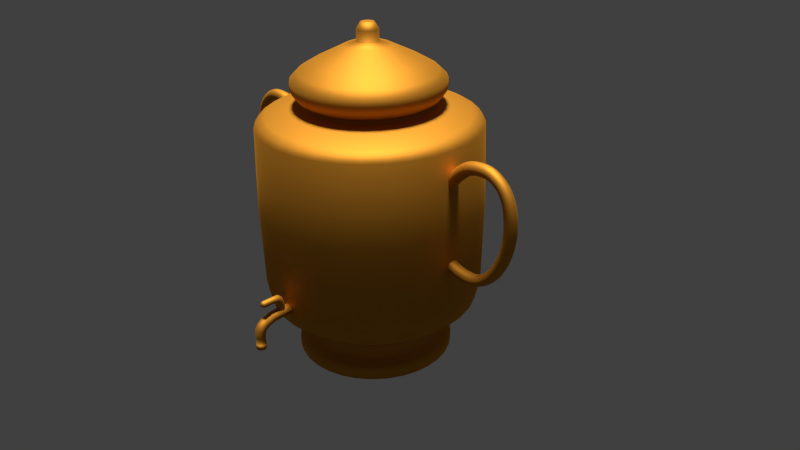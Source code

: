# Source: blend.blend  (saved by Blender 2.76.0; exported with 4.5.12 LTS)
import bpy
from mathutils import Matrix  # noqa: F401  (used for matrix-valued properties, if any)

bpy.ops.wm.read_factory_settings(use_empty=True)
scene = bpy.context.scene
scene.name = 'Scene'

# ---- collections
col_collection_1 = bpy.data.collections.new('Collection 1'); scene.collection.children.link(col_collection_1)
col_collection_10 = bpy.data.collections.new('Collection 10'); scene.collection.children.link(col_collection_10)

# ---- materials (node trees are filled in below, after node groups)
mat_material_001 = bpy.data.materials.new('Material.001')
mat_material_001.alpha_threshold = 0.0
mat_material_001.roughness = 0.5

# ---- material node trees
mat_material_001.use_nodes = True; mat_material_001.node_tree.nodes.clear()
_N = mat_material_001.node_tree.nodes; _L = mat_material_001.node_tree.links
n0 = _N.new('ShaderNodeOutputMaterial'); n0.name = 'Material Output'; n0.location = (508, 300)
n1 = _N.new('ShaderNodeBsdfDiffuse'); n1.name = 'Diffuse BSDF'; n1.location = (-19, 330)
n1.inputs[0].default_value = (0.8, 0.5454, 0.0, 1.0)
n2 = _N.new('ShaderNodeBsdfAnisotropic'); n2.name = 'Glossy BSDF'; n2.location = (267, 284)
n2.distribution = 'GGX'
n2.inputs[0].default_value = (0.8, 0.3249, 0.03277, 1.0)
n3 = _N.new('ShaderNodeMath'); n3.name = 'Math'; n3.location = (0, 0)
n3.operation = 'POWER'
_L.new(n2.outputs[0], n0.inputs[0])
_L.new(n1.outputs[0], n3.inputs[0])
_L.new(n3.outputs[0], n2.inputs[1])
n0.is_active_output = True

# ---- world
world_world = bpy.data.worlds.new('World'); scene.world = world_world
world_world.color = (0.05088, 0.05088, 0.05088)
world_world.use_sun_shadow = False
world_world.sun_shadow_jitter_overblur = 0.0
world_world.cycles.sampling_method = 'MANUAL'
world_world.cycles.sample_map_resolution = 256

# ---- cameras
cam_camera = bpy.data.cameras.new('Camera')
cam_camera.clip_end = 100.0
cam_camera.lens = 35.0
cam_camera.sensor_width = 32.0
cam_camera.sensor_height = 18.0
cam_camera.ortho_scale = 7.314
cam_camera.dof.focus_distance = 0.0

# ---- lights
light_sun = bpy.data.lights.new('Sun', 'SUN')
light_sun.transmission_factor = 0.0
light_sun.angle = 0.1993
light_sun.energy = 5.7
light_sun.shadow_buffer_clip_start = 0.5
light_sun.shadow_soft_size = 0.1
light_sun.shadow_cascade_max_distance = 1000.0
light_sun.cycles.use_multiple_importance_sampling = False

# ---- meshes
me_cylinder_002 = bpy.data.meshes.new('Cylinder.002')
me_cylinder_002.from_pydata([(5.618e-08, -1.488, -0.06639), (5.618e-08, -1.356, -0.06639), (0.01295, -1.488, -0.06512), (0.01295, -1.356, -0.06512), (0.02541, -1.488, -0.06134), (0.02541, -1.356, -0.06134), (0.03689, -1.488, -0.0552), (0.03689, -1.356, -0.0552), (0.04695, -1.488, -0.04695), (0.04695, -1.356, -0.04695), (0.0552, -1.488, -0.03689), (0.0552, -1.356, -0.03689), (0.06134, -1.488, -0.02541), (0.06134, -1.356, -0.02541), (0.06512, -1.488, -0.01295), (0.06512, -1.356, -0.01295), (0.06639, -1.488, 1.129e-08), (0.06639, -1.356, 1.981e-08), (0.06512, -1.488, 0.01295), (0.06512, -1.356, 0.01295), (0.06134, -1.488, 0.02541), (0.06134, -1.356, 0.02541), (0.0552, -1.488, 0.03689), (0.0552, -1.356, 0.03689), (0.04695, -1.488, 0.04695), (0.04695, -1.356, 0.04695), (0.03689, -1.488, 0.0552), (0.03689, -1.356, 0.0552), (0.02541, -1.488, 0.06134), (0.02541, -1.356, 0.06134), (0.01295, -1.488, 0.06512), (0.01295, -1.356, 0.06512), (3.454e-08, -1.488, 0.06639), (3.454e-08, -1.356, 0.06639), (-0.01295, -1.488, 0.06512), (-0.01295, -1.356, 0.06512), (-0.02541, -1.488, 0.06134), (-0.02541, -1.356, 0.06134), (-0.03689, -1.488, 0.0552), (-0.03689, -1.356, 0.0552), (-0.04695, -1.488, 0.04695), (-0.04695, -1.356, 0.04695), (-0.0552, -1.488, 0.03689), (-0.0552, -1.356, 0.03689), (-0.06134, -1.488, 0.02541), (-0.06134, -1.356, 0.02541), (-0.06512, -1.488, 0.01295), (-0.06512, -1.356, 0.01295), (-0.06639, -1.488, -4.836e-08), (-0.06639, -1.356, -3.558e-08), (-0.06512, -1.488, -0.01295), (-0.06512, -1.356, -0.01295), (-0.06134, -1.488, -0.02541), (-0.06134, -1.356, -0.02541), (-0.0552, -1.488, -0.03689), (-0.0552, -1.356, -0.03689), (-0.04695, -1.488, -0.04695), (-0.04695, -1.356, -0.04695), (-0.03689, -1.488, -0.0552), (-0.03689, -1.356, -0.0552), (-0.02541, -1.488, -0.06134), (-0.02541, -1.356, -0.06134), (-0.01295, -1.488, -0.06512), (-0.01295, -1.356, -0.06512), (5.618e-08, -1.607, -0.0736), (0.01295, -1.607, -0.07236), (0.02541, -1.608, -0.06867), (0.03689, -1.61, -0.0627), (0.04695, -1.611, -0.05465), (0.0552, -1.614, -0.04485), (0.06134, -1.616, -0.03367), (0.06512, -1.619, -0.02154), (0.06639, -1.622, -0.008919), (0.06512, -1.625, 0.0037), (0.06134, -1.628, 0.01583), (0.0552, -1.63, 0.02702), (0.04695, -1.633, 0.03682), (0.03689, -1.635, 0.04486), (0.02541, -1.636, 0.05084), (0.01295, -1.637, 0.05452), (3.454e-08, -1.637, 0.05576), (-0.01295, -1.637, 0.05452), (-0.02541, -1.636, 0.05084), (-0.03689, -1.635, 0.04486), (-0.04695, -1.633, 0.03682), (-0.0552, -1.63, 0.02702), (-0.06134, -1.628, 0.01583), (-0.06512, -1.625, 0.0037), (-0.06639, -1.622, -0.008919), (-0.06512, -1.619, -0.02154), (-0.06134, -1.616, -0.03367), (-0.0552, -1.614, -0.04485), (-0.04695, -1.611, -0.05465), (-0.03689, -1.61, -0.0627), (-0.02541, -1.608, -0.06867), (-0.01295, -1.607, -0.07236), (7.104e-08, -1.696, -0.1047), (0.01295, -1.697, -0.1035), (0.02541, -1.698, -0.1001), (0.03689, -1.701, -0.09453), (0.04695, -1.704, -0.08702), (0.0552, -1.708, -0.07787), (0.06134, -1.713, -0.06742), (0.06512, -1.718, -0.05609), (0.06639, -1.724, -0.04431), (0.06512, -1.729, -0.03253), (0.06134, -1.734, -0.0212), (0.0552, -1.739, -0.01075), (0.04695, -1.743, -0.001601), (0.03689, -1.747, 0.00591), (0.02541, -1.749, 0.01149), (0.01295, -1.751, 0.01493), (4.941e-08, -1.751, 0.01609), (-0.01295, -1.751, 0.01493), (-0.02541, -1.749, 0.01149), (-0.03689, -1.747, 0.00591), (-0.04695, -1.743, -0.001601), (-0.0552, -1.739, -0.01075), (-0.06134, -1.734, -0.0212), (-0.06512, -1.729, -0.03253), (-0.06639, -1.724, -0.04431), (-0.06512, -1.718, -0.05609), (-0.06134, -1.713, -0.06742), (-0.0552, -1.708, -0.07787), (-0.04695, -1.704, -0.08702), (-0.03689, -1.701, -0.09453), (-0.02541, -1.698, -0.1001), (-0.01295, -1.697, -0.1035), (8.453e-08, -1.74, -0.1629), (0.01295, -1.742, -0.1622), (0.02541, -1.745, -0.1603), (0.03689, -1.75, -0.1572), (0.04695, -1.757, -0.153), (0.0552, -1.766, -0.1479), (0.06134, -1.776, -0.1421), (0.06512, -1.787, -0.1358), (0.06639, -1.798, -0.1292), (0.06512, -1.809, -0.1226), (0.06134, -1.82, -0.1163), (0.0552, -1.829, -0.1105), (0.04695, -1.838, -0.1054), (0.03689, -1.845, -0.1012), (0.02541, -1.851, -0.0981), (0.01295, -1.854, -0.09618), (6.289e-08, -1.855, -0.09553), (-0.01295, -1.854, -0.09618), (-0.02541, -1.851, -0.0981), (-0.03689, -1.845, -0.1012), (-0.04695, -1.838, -0.1054), (-0.0552, -1.829, -0.1105), (-0.06134, -1.82, -0.1163), (-0.06512, -1.809, -0.1226), (-0.06639, -1.798, -0.1292), (-0.06512, -1.787, -0.1358), (-0.06134, -1.776, -0.1421), (-0.0552, -1.766, -0.1479), (-0.04695, -1.757, -0.153), (-0.03689, -1.75, -0.1572), (-0.02541, -1.745, -0.1603), (-0.01295, -1.742, -0.1622), (1.152e-07, -1.747, -0.2266), (0.01126, -1.748, -0.2264), (0.02209, -1.751, -0.2259), (0.03206, -1.757, -0.225), (0.04081, -1.764, -0.2239), (0.04799, -1.772, -0.2225), (0.05332, -1.782, -0.2209), (0.0566, -1.793, -0.2192), (0.05771, -1.804, -0.2174), (0.0566, -1.815, -0.2156), (0.05332, -1.826, -0.2139), (0.04799, -1.836, -0.2123), (0.04081, -1.844, -0.2109), (0.03206, -1.851, -0.2098), (0.02209, -1.857, -0.2089), (0.01126, -1.86, -0.2084), (9.637e-08, -1.861, -0.2082), (-0.01126, -1.86, -0.2084), (-0.02209, -1.857, -0.2089), (-0.03206, -1.851, -0.2098), (-0.04081, -1.844, -0.2109), (-0.04799, -1.836, -0.2123), (-0.05332, -1.826, -0.2139), (-0.0566, -1.815, -0.2156), (-0.05771, -1.804, -0.2174), (-0.0566, -1.793, -0.2192), (-0.05332, -1.782, -0.2209), (-0.04799, -1.772, -0.2225), (-0.04081, -1.764, -0.2239), (-0.03206, -1.757, -0.225), (-0.02209, -1.751, -0.2259), (-0.01126, -1.748, -0.2264), (1.585e-07, -1.748, -0.2925), (0.01126, -1.749, -0.2925), (0.02209, -1.752, -0.2925), (0.03206, -1.757, -0.2924), (0.04081, -1.765, -0.2924), (0.04799, -1.773, -0.2923), (0.05332, -1.783, -0.2923), (0.0566, -1.794, -0.2922), (0.05771, -1.805, -0.2922), (0.0566, -1.817, -0.2921), (0.05332, -1.827, -0.2921), (0.04799, -1.837, -0.292), (0.04081, -1.846, -0.292), (0.03206, -1.853, -0.2919), (0.02209, -1.859, -0.2919), (0.01126, -1.862, -0.2919), (1.397e-07, -1.863, -0.2919), (-0.01126, -1.862, -0.2919), (-0.02209, -1.859, -0.2919), (-0.03206, -1.853, -0.2919), (-0.04081, -1.846, -0.292), (-0.04799, -1.837, -0.292), (-0.05332, -1.827, -0.2921), (-0.0566, -1.817, -0.2921), (-0.05771, -1.805, -0.2922), (-0.0566, -1.794, -0.2922), (-0.05332, -1.783, -0.2923), (-0.04799, -1.773, -0.2923), (-0.04081, -1.765, -0.2924), (-0.03206, -1.757, -0.2924), (-0.02209, -1.752, -0.2925), (-0.01126, -1.749, -0.2925), (1.581e-07, -1.744, -0.2925), (0.01195, -1.745, -0.2925), (0.02343, -1.749, -0.2925), (0.03402, -1.754, -0.2924), (0.0433, -1.762, -0.2924), (0.05091, -1.771, -0.2924), (0.05657, -1.782, -0.2923), (0.06005, -1.793, -0.2922), (0.06123, -1.805, -0.2922), (0.06005, -1.817, -0.2921), (0.05657, -1.829, -0.2921), (0.05091, -1.839, -0.292), (0.0433, -1.849, -0.2919), (0.03402, -1.856, -0.2919), (0.02343, -1.862, -0.2919), (0.01195, -1.865, -0.2919), (1.381e-07, -1.867, -0.2919), (-0.01194, -1.865, -0.2919), (-0.02343, -1.862, -0.2919), (-0.03402, -1.856, -0.2919), (-0.04329, -1.849, -0.2919), (-0.05091, -1.839, -0.292), (-0.05657, -1.829, -0.2921), (-0.06005, -1.817, -0.2921), (-0.06123, -1.805, -0.2922), (-0.06005, -1.793, -0.2922), (-0.05657, -1.782, -0.2923), (-0.05091, -1.771, -0.2924), (-0.04329, -1.762, -0.2924), (-0.03402, -1.754, -0.2924), (-0.02343, -1.749, -0.2925), (-0.01194, -1.745, -0.2925), (1.581e-07, -1.745, -0.3595), (0.01195, -1.746, -0.3595), (0.02343, -1.749, -0.3594), (0.03402, -1.755, -0.3594), (0.0433, -1.762, -0.3594), (0.05091, -1.772, -0.3593), (0.05657, -1.782, -0.3593), (0.06005, -1.794, -0.3592), (0.06123, -1.806, -0.3592), (0.06005, -1.818, -0.3591), (0.05657, -1.829, -0.359), (0.05091, -1.84, -0.359), (0.0433, -1.849, -0.3589), (0.03402, -1.857, -0.3589), (0.02343, -1.862, -0.3589), (0.01195, -1.866, -0.3588), (1.381e-07, -1.867, -0.3588), (-0.01194, -1.866, -0.3588), (-0.02343, -1.862, -0.3589), (-0.03402, -1.857, -0.3589), (-0.04329, -1.849, -0.3589), (-0.05091, -1.84, -0.359), (-0.05657, -1.829, -0.359), (-0.06005, -1.818, -0.3591), (-0.06123, -1.806, -0.3592), (-0.06005, -1.794, -0.3592), (-0.05657, -1.782, -0.3593), (-0.05091, -1.772, -0.3593), (-0.04329, -1.762, -0.3594), (-0.03402, -1.755, -0.3594), (-0.02343, -1.749, -0.3594), (-0.01194, -1.746, -0.3595), (-0.04695, -1.801, -0.04705), (-0.03689, -1.807, -0.0412), (0.06512, -1.763, -0.08948), (0.06134, -1.755, -0.09831), (-0.0552, -1.795, -0.05418), (0.06639, -1.771, -0.08031), (-0.06134, -1.788, -0.06231), (0.06512, -1.78, -0.07113), (-0.06512, -1.78, -0.07113), (0.06134, -1.788, -0.06231), (-0.06639, -1.771, -0.08031), (0.0552, -1.795, -0.05418), (-0.06512, -1.763, -0.08948), (0.04695, -1.801, -0.04705), (-0.06134, -1.755, -0.09831), (0.03689, -1.807, -0.0412), (-0.0552, -1.748, -0.1064), (0.02541, -1.811, -0.03685), (0.01295, -1.73, -0.1264), (7.779e-08, -1.729, -0.1273), (-0.04695, -1.741, -0.1136), (0.01295, -1.813, -0.03417), (0.02541, -1.732, -0.1238), (-0.03689, -1.736, -0.1194), (5.615e-08, -1.814, -0.03327), (0.03689, -1.736, -0.1194), (-0.02541, -1.732, -0.1238), (-0.01295, -1.813, -0.03417), (0.04695, -1.741, -0.1136), (-0.01295, -1.73, -0.1264), (-0.02541, -1.811, -0.03685), (0.0552, -1.748, -0.1064), (0.06512, -1.554, -0.01509), (0.06134, -1.552, -0.02739), (3.454e-08, -1.563, 0.06323), (0.01295, -1.563, 0.06197), (-0.06512, -1.554, -0.01509), (-0.06639, -1.555, -0.002309), (0.03689, -1.549, -0.0568), (0.02541, -1.548, -0.06286), (0.04695, -1.561, 0.04403), (0.0552, -1.559, 0.0341), (-0.0552, -1.559, 0.0341), (-0.04695, -1.561, 0.04403), (-0.02541, -1.548, -0.06286), (-0.03689, -1.549, -0.0568), (0.06639, -1.555, -0.002309), (-0.01295, -1.563, 0.06197), (-0.06134, -1.552, -0.02739), (0.04695, -1.55, -0.04865), (0.03689, -1.562, 0.05218), (-0.06134, -1.558, 0.02277), (-0.01295, -1.548, -0.06659), (0.06512, -1.557, 0.01048), (-0.02541, -1.562, 0.05824), (-0.0552, -1.551, -0.03872), (0.0552, -1.551, -0.03872), (0.02541, -1.562, 0.05824), (-0.06512, -1.557, 0.01048), (0.01295, -1.548, -0.06659), (5.618e-08, -1.548, -0.06784), (0.06134, -1.558, 0.02277), (-0.03689, -1.562, 0.05218), (-0.04695, -1.55, -0.04865), (5.819e-08, -1.538, 0.02787), (0.009716, -1.537, 0.02787), (0.01906, -1.534, 0.02787), (0.02767, -1.53, 0.02787), (0.03522, -1.524, 0.02787), (0.04141, -1.516, 0.02787), (0.04601, -1.508, 0.02787), (0.04885, -1.498, 0.02787), (0.0498, -1.488, 0.02787), (0.04885, -1.479, 0.02787), (0.04601, -1.469, 0.02787), (0.04141, -1.461, 0.02787), (0.03522, -1.453, 0.02787), (0.02767, -1.447, 0.02787), (0.01906, -1.442, 0.02787), (0.009716, -1.44, 0.02787), (4.196e-08, -1.439, 0.02787), (-0.009716, -1.44, 0.02787), (-0.01906, -1.442, 0.02787), (-0.02767, -1.447, 0.02787), (-0.03522, -1.453, 0.02787), (-0.04141, -1.461, 0.02787), (-0.04601, -1.469, 0.02787), (-0.04885, -1.479, 0.02787), (-0.0498, -1.488, 0.02787), (-0.04885, -1.498, 0.02787), (-0.04601, -1.508, 0.02787), (-0.04141, -1.516, 0.02787), (-0.03522, -1.524, 0.02787), (-0.02767, -1.53, 0.02787), (-0.01906, -1.534, 0.02787), (-0.009716, -1.537, 0.02787), (6.124e-08, -1.538, 0.1163), (0.009716, -1.537, 0.1163), (0.01906, -1.534, 0.1163), (0.02767, -1.53, 0.1163), (0.03522, -1.524, 0.1163), (0.04141, -1.516, 0.1163), (0.04601, -1.508, 0.1163), (0.04885, -1.498, 0.1163), (0.0498, -1.488, 0.1163), (0.04885, -1.479, 0.1163), (0.04601, -1.469, 0.1163), (0.04141, -1.461, 0.1163), (0.03522, -1.453, 0.1163), (0.02767, -1.447, 0.1163), (0.01906, -1.442, 0.1163), (0.009716, -1.44, 0.1163), (4.501e-08, -1.439, 0.1163), (-0.009716, -1.44, 0.1163), (-0.01906, -1.442, 0.1163), (-0.02767, -1.447, 0.1163), (-0.03522, -1.453, 0.1163), (-0.04141, -1.461, 0.1163), (-0.04601, -1.469, 0.1163), (-0.04885, -1.479, 0.1163), (-0.0498, -1.488, 0.1163), (-0.04885, -1.498, 0.1163), (-0.04601, -1.508, 0.1163), (-0.04141, -1.516, 0.1163), (-0.03522, -1.524, 0.1163), (-0.02767, -1.53, 0.1163), (-0.01906, -1.534, 0.1163), (-0.009716, -1.537, 0.1163), (6.124e-08, -1.542, 0.1377), (0.009716, -1.541, 0.1383), (0.01906, -1.539, 0.1401), (0.02767, -1.535, 0.143), (0.03522, -1.53, 0.1469), (0.04141, -1.524, 0.1516), (0.04601, -1.518, 0.157), (0.04885, -1.51, 0.1629), (0.0498, -1.503, 0.169), (0.04885, -1.495, 0.1751), (0.04601, -1.488, 0.181), (0.04141, -1.481, 0.1864), (0.03522, -1.475, 0.1911), (0.02767, -1.471, 0.195), (0.01906, -1.467, 0.1979), (0.009716, -1.465, 0.1997), (4.501e-08, -1.464, 0.2003), (-0.009716, -1.465, 0.1997), (-0.01906, -1.467, 0.1979), (-0.02767, -1.471, 0.195), (-0.03522, -1.475, 0.1911), (-0.04141, -1.481, 0.1864), (-0.04601, -1.488, 0.181), (-0.04885, -1.495, 0.1751), (-0.0498, -1.503, 0.169), (-0.04885, -1.51, 0.1629), (-0.04601, -1.518, 0.157), (-0.04141, -1.524, 0.1516), (-0.03522, -1.53, 0.1469), (-0.02767, -1.535, 0.143), (-0.01906, -1.539, 0.1401), (-0.009716, -1.541, 0.1383), (6.227e-08, -1.56, 0.1584), (0.009716, -1.559, 0.1592), (0.01906, -1.558, 0.1616), (0.02767, -1.555, 0.1655), (0.03522, -1.552, 0.1707), (0.04141, -1.548, 0.1771), (0.04601, -1.543, 0.1843), (0.04885, -1.538, 0.1922), (0.0498, -1.533, 0.2004), (0.04885, -1.528, 0.2085), (0.04601, -1.523, 0.2164), (0.04141, -1.518, 0.2237), (0.03522, -1.514, 0.23), (0.02767, -1.511, 0.2352), (0.01906, -1.508, 0.2391), (0.009716, -1.507, 0.2415), (4.605e-08, -1.506, 0.2423), (-0.009716, -1.507, 0.2415), (-0.01906, -1.508, 0.2391), (-0.02767, -1.511, 0.2352), (-0.03522, -1.514, 0.23), (-0.04141, -1.518, 0.2237), (-0.04601, -1.523, 0.2164), (-0.04885, -1.528, 0.2085), (-0.0498, -1.533, 0.2004), (-0.04885, -1.538, 0.1922), (-0.04601, -1.543, 0.1843), (-0.04141, -1.548, 0.1771), (-0.03522, -1.552, 0.1707), (-0.02767, -1.555, 0.1655), (-0.01906, -1.558, 0.1616), (-0.009716, -1.559, 0.1592), (6.684e-08, -1.602, 0.1648), (0.008123, -1.602, 0.1656), (0.01593, -1.602, 0.168), (0.02313, -1.602, 0.1718), (0.02944, -1.601, 0.177), (0.03462, -1.601, 0.1833), (0.03847, -1.6, 0.1905), (0.04084, -1.6, 0.1982), (0.04164, -1.599, 0.2063), (0.04084, -1.598, 0.2144), (0.03847, -1.598, 0.2222), (0.03462, -1.597, 0.2294), (0.02944, -1.597, 0.2357), (0.02313, -1.596, 0.2408), (0.01593, -1.596, 0.2447), (0.008123, -1.596, 0.247), (5.327e-08, -1.596, 0.2478), (-0.008123, -1.596, 0.247), (-0.01593, -1.596, 0.2447), (-0.02313, -1.596, 0.2408), (-0.02944, -1.597, 0.2357), (-0.03462, -1.597, 0.2294), (-0.03847, -1.598, 0.2222), (-0.04084, -1.598, 0.2144), (-0.04164, -1.599, 0.2063), (-0.04084, -1.6, 0.1982), (-0.03847, -1.6, 0.1905), (-0.03462, -1.601, 0.1833), (-0.02944, -1.601, 0.177), (-0.02313, -1.602, 0.1718), (-0.01593, -1.602, 0.168), (-0.008123, -1.602, 0.1656), (9.613e-08, -1.721, 0.1645), (0.008123, -1.721, 0.1653), (0.01593, -1.721, 0.1677), (0.02313, -1.722, 0.1715), (0.02944, -1.722, 0.1767), (0.03462, -1.722, 0.183), (0.03847, -1.722, 0.1902), (0.04084, -1.722, 0.198), (0.04164, -1.722, 0.2061), (0.04084, -1.723, 0.2142), (0.03847, -1.723, 0.2221), (0.03462, -1.723, 0.2292), (0.02944, -1.723, 0.2356), (0.02313, -1.723, 0.2407), (0.01593, -1.723, 0.2446), (0.008123, -1.723, 0.2469), (8.256e-08, -1.723, 0.2477), (-0.008123, -1.723, 0.2469), (-0.01593, -1.723, 0.2446), (-0.02313, -1.723, 0.2407), (-0.02944, -1.723, 0.2356), (-0.03462, -1.723, 0.2292), (-0.03847, -1.723, 0.2221), (-0.04084, -1.723, 0.2142), (-0.04164, -1.722, 0.2061), (-0.04084, -1.722, 0.198), (-0.03847, -1.722, 0.1902), (-0.03462, -1.722, 0.183), (-0.02944, -1.722, 0.1767), (-0.02313, -1.722, 0.1715), (-0.01593, -1.721, 0.1677), (-0.008123, -1.721, 0.1653), (9.642e-08, -1.736, 0.1682), (0.007337, -1.736, 0.1689), (0.01439, -1.736, 0.171), (0.02089, -1.737, 0.1745), (0.02659, -1.737, 0.1792), (0.03127, -1.737, 0.1849), (0.03474, -1.737, 0.1914), (0.03688, -1.737, 0.1984), (0.03761, -1.737, 0.2058), (0.03688, -1.737, 0.2131), (0.03474, -1.738, 0.2201), (0.03127, -1.738, 0.2266), (0.02659, -1.738, 0.2323), (0.02089, -1.738, 0.237), (0.01439, -1.738, 0.2405), (0.007337, -1.738, 0.2426), (8.417e-08, -1.738, 0.2434), (-0.007337, -1.738, 0.2426), (-0.01439, -1.738, 0.2405), (-0.02089, -1.738, 0.237), (-0.02659, -1.738, 0.2323), (-0.03127, -1.738, 0.2266), (-0.03474, -1.738, 0.2201), (-0.03688, -1.737, 0.2131), (-0.03761, -1.737, 0.2058), (-0.03688, -1.737, 0.1984), (-0.03474, -1.737, 0.1914), (-0.03127, -1.737, 0.1849), (-0.02659, -1.737, 0.1792), (-0.02089, -1.737, 0.1745), (-0.01439, -1.736, 0.171), (-0.007337, -1.736, 0.1689), (9.797e-08, -1.755, 0.1843), (0.004082, -1.755, 0.1847), (0.008008, -1.755, 0.1859), (0.01163, -1.755, 0.1878), (0.0148, -1.755, 0.1904), (0.0174, -1.755, 0.1936), (0.01933, -1.755, 0.1972), (0.02052, -1.755, 0.2011), (0.02092, -1.755, 0.2052), (0.02052, -1.755, 0.2093), (0.01933, -1.755, 0.2132), (0.0174, -1.755, 0.2168), (0.0148, -1.755, 0.22), (0.01163, -1.756, 0.2226), (0.008008, -1.756, 0.2245), (0.004082, -1.756, 0.2257), (9.115e-08, -1.756, 0.2261), (-0.004082, -1.756, 0.2257), (-0.008007, -1.756, 0.2245), (-0.01163, -1.756, 0.2226), (-0.0148, -1.755, 0.22), (-0.0174, -1.755, 0.2168), (-0.01933, -1.755, 0.2132), (-0.02052, -1.755, 0.2093), (-0.02092, -1.755, 0.2052), (-0.02052, -1.755, 0.2011), (-0.01933, -1.755, 0.1972), (-0.0174, -1.755, 0.1936), (-0.0148, -1.755, 0.1904), (-0.01163, -1.755, 0.1878), (-0.008007, -1.755, 0.1859), (-0.004082, -1.755, 0.1847)], [], [(0, 1, 3, 2), (2, 3, 5, 4), (4, 5, 7, 6), (6, 7, 9, 8), (8, 9, 11, 10), (10, 11, 13, 12), (12, 13, 15, 14), (14, 15, 17, 16), (16, 17, 19, 18), (18, 19, 21, 20), (20, 21, 23, 22), (22, 23, 25, 24), (24, 25, 27, 26), (26, 27, 29, 28), (28, 29, 31, 30), (30, 31, 33, 32), (32, 33, 35, 34), (34, 35, 37, 36), (36, 37, 39, 38), (38, 39, 41, 40), (40, 41, 43, 42), (42, 43, 45, 44), (44, 45, 47, 46), (46, 47, 49, 48), (48, 49, 51, 50), (50, 51, 53, 52), (52, 53, 55, 54), (54, 55, 57, 56), (56, 57, 59, 58), (58, 59, 61, 60), (3, 1, 63, 61, 59, 57, 55, 53, 51, 49, 47, 45, 43, 41, 39, 37, 35, 33, 31, 29, 27, 25, 23, 21, 19, 17, 15, 13, 11, 9, 7, 5), (62, 63, 1, 0), (60, 61, 63, 62), (321, 320, 71, 70), (80, 81, 113, 112), (323, 322, 80, 79), (325, 324, 89, 88), (327, 326, 67, 66), (329, 328, 76, 75), (331, 330, 85, 84), (333, 332, 94, 93), (320, 334, 72, 71), (322, 335, 81, 80), (324, 336, 90, 89), (326, 337, 68, 67), (328, 338, 77, 76), (330, 339, 86, 85), (332, 340, 95, 94), (334, 341, 73, 72), (335, 342, 82, 81), (336, 343, 91, 90), (337, 344, 69, 68), (338, 345, 78, 77), (339, 346, 87, 86), (348, 347, 65, 64), (340, 348, 64, 95), (341, 349, 74, 73), (342, 350, 83, 82), (343, 351, 92, 91), (344, 321, 70, 69), (345, 323, 79, 78), (346, 325, 88, 87), (347, 327, 66, 65), (349, 329, 75, 74), (350, 331, 84, 83), (351, 333, 93, 92), (289, 288, 148, 147), (67, 68, 100, 99), (94, 95, 127, 126), (81, 82, 114, 113), (68, 69, 101, 100), (95, 64, 96, 127), (82, 83, 115, 114), (69, 70, 102, 101), (83, 84, 116, 115), (70, 71, 103, 102), (84, 85, 117, 116), (71, 72, 104, 103), (85, 86, 118, 117), (72, 73, 105, 104), (86, 87, 119, 118), (73, 74, 106, 105), (87, 88, 120, 119), (74, 75, 107, 106), (88, 89, 121, 120), (75, 76, 108, 107), (89, 90, 122, 121), (76, 77, 109, 108), (90, 91, 123, 122), (77, 78, 110, 109), (64, 65, 97, 96), (91, 92, 124, 123), (78, 79, 111, 110), (65, 66, 98, 97), (92, 93, 125, 124), (79, 80, 112, 111), (66, 67, 99, 98), (93, 94, 126, 125), (147, 148, 180, 179), (291, 290, 135, 134), (288, 292, 149, 148), (290, 293, 136, 135), (292, 294, 150, 149), (293, 295, 137, 136), (294, 296, 151, 150), (295, 297, 138, 137), (296, 298, 152, 151), (297, 299, 139, 138), (298, 300, 153, 152), (299, 301, 140, 139), (300, 302, 154, 153), (301, 303, 141, 140), (302, 304, 155, 154), (303, 305, 142, 141), (307, 306, 129, 128), (304, 308, 156, 155), (305, 309, 143, 142), (306, 310, 130, 129), (308, 311, 157, 156), (309, 312, 144, 143), (310, 313, 131, 130), (311, 314, 158, 157), (312, 315, 145, 144), (313, 316, 132, 131), (314, 317, 159, 158), (315, 318, 146, 145), (316, 319, 133, 132), (317, 307, 128, 159), (318, 289, 147, 146), (319, 291, 134, 133), (182, 183, 215, 214), (134, 135, 167, 166), (148, 149, 181, 180), (135, 136, 168, 167), (149, 150, 182, 181), (136, 137, 169, 168), (150, 151, 183, 182), (137, 138, 170, 169), (151, 152, 184, 183), (138, 139, 171, 170), (152, 153, 185, 184), (139, 140, 172, 171), (153, 154, 186, 185), (140, 141, 173, 172), (154, 155, 187, 186), (141, 142, 174, 173), (128, 129, 161, 160), (155, 156, 188, 187), (142, 143, 175, 174), (129, 130, 162, 161), (156, 157, 189, 188), (143, 144, 176, 175), (130, 131, 163, 162), (157, 158, 190, 189), (144, 145, 177, 176), (131, 132, 164, 163), (158, 159, 191, 190), (145, 146, 178, 177), (132, 133, 165, 164), (159, 128, 160, 191), (146, 147, 179, 178), (133, 134, 166, 165), (217, 218, 250, 249), (169, 170, 202, 201), (183, 184, 216, 215), (170, 171, 203, 202), (184, 185, 217, 216), (171, 172, 204, 203), (185, 186, 218, 217), (172, 173, 205, 204), (186, 187, 219, 218), (173, 174, 206, 205), (160, 161, 193, 192), (187, 188, 220, 219), (174, 175, 207, 206), (161, 162, 194, 193), (188, 189, 221, 220), (175, 176, 208, 207), (162, 163, 195, 194), (189, 190, 222, 221), (176, 177, 209, 208), (163, 164, 196, 195), (190, 191, 223, 222), (177, 178, 210, 209), (164, 165, 197, 196), (191, 160, 192, 223), (178, 179, 211, 210), (165, 166, 198, 197), (179, 180, 212, 211), (166, 167, 199, 198), (180, 181, 213, 212), (167, 168, 200, 199), (181, 182, 214, 213), (168, 169, 201, 200), (225, 226, 258, 257), (204, 205, 237, 236), (218, 219, 251, 250), (205, 206, 238, 237), (192, 193, 225, 224), (219, 220, 252, 251), (206, 207, 239, 238), (193, 194, 226, 225), (220, 221, 253, 252), (207, 208, 240, 239), (194, 195, 227, 226), (221, 222, 254, 253), (208, 209, 241, 240), (195, 196, 228, 227), (222, 223, 255, 254), (209, 210, 242, 241), (196, 197, 229, 228), (223, 192, 224, 255), (210, 211, 243, 242), (197, 198, 230, 229), (211, 212, 244, 243), (198, 199, 231, 230), (212, 213, 245, 244), (199, 200, 232, 231), (213, 214, 246, 245), (200, 201, 233, 232), (214, 215, 247, 246), (201, 202, 234, 233), (215, 216, 248, 247), (202, 203, 235, 234), (216, 217, 249, 248), (203, 204, 236, 235), (256, 257, 258, 259, 260, 261, 262, 263, 264, 265, 266, 267, 268, 269, 270, 271, 272, 273, 274, 275, 276, 277, 278, 279, 280, 281, 282, 283, 284, 285, 286, 287), (252, 253, 285, 284), (239, 240, 272, 271), (226, 227, 259, 258), (253, 254, 286, 285), (240, 241, 273, 272), (227, 228, 260, 259), (254, 255, 287, 286), (241, 242, 274, 273), (228, 229, 261, 260), (255, 224, 256, 287), (242, 243, 275, 274), (229, 230, 262, 261), (243, 244, 276, 275), (230, 231, 263, 262), (244, 245, 277, 276), (231, 232, 264, 263), (245, 246, 278, 277), (232, 233, 265, 264), (246, 247, 279, 278), (233, 234, 266, 265), (247, 248, 280, 279), (234, 235, 267, 266), (248, 249, 281, 280), (235, 236, 268, 267), (249, 250, 282, 281), (236, 237, 269, 268), (250, 251, 283, 282), (237, 238, 270, 269), (224, 225, 257, 256), (251, 252, 284, 283), (238, 239, 271, 270), (101, 102, 291, 319), (114, 115, 289, 318), (127, 96, 307, 317), (100, 101, 319, 316), (113, 114, 318, 315), (126, 127, 317, 314), (99, 100, 316, 313), (112, 113, 315, 312), (125, 126, 314, 311), (98, 99, 313, 310), (111, 112, 312, 309), (124, 125, 311, 308), (97, 98, 310, 306), (110, 111, 309, 305), (123, 124, 308, 304), (96, 97, 306, 307), (109, 110, 305, 303), (122, 123, 304, 302), (108, 109, 303, 301), (121, 122, 302, 300), (107, 108, 301, 299), (120, 121, 300, 298), (106, 107, 299, 297), (119, 120, 298, 296), (105, 106, 297, 295), (118, 119, 296, 294), (104, 105, 295, 293), (117, 118, 294, 292), (103, 104, 293, 290), (116, 117, 292, 288), (102, 103, 290, 291), (115, 116, 288, 289), (56, 58, 333, 351), (38, 40, 331, 350), (20, 22, 329, 349), (2, 4, 327, 347), (46, 48, 325, 346), (28, 30, 323, 345), (10, 12, 321, 344), (54, 56, 351, 343), (36, 38, 350, 342), (18, 20, 349, 341), (62, 0, 348, 340), (0, 2, 347, 348), (44, 46, 346, 339), (26, 28, 345, 338), (8, 10, 344, 337), (52, 54, 343, 336), (34, 36, 342, 335), (16, 18, 341, 334), (60, 62, 340, 332), (42, 44, 339, 330), (24, 26, 338, 328), (6, 8, 337, 326), (50, 52, 336, 324), (32, 34, 335, 322), (14, 16, 334, 320), (58, 60, 332, 333), (40, 42, 330, 331), (22, 24, 328, 329), (4, 6, 326, 327), (48, 50, 324, 325), (30, 32, 322, 323), (12, 14, 320, 321), (382, 383, 415, 414), (369, 370, 402, 401), (356, 357, 389, 388), (383, 352, 384, 415), (370, 371, 403, 402), (357, 358, 390, 389), (371, 372, 404, 403), (358, 359, 391, 390), (372, 373, 405, 404), (359, 360, 392, 391), (373, 374, 406, 405), (360, 361, 393, 392), (374, 375, 407, 406), (361, 362, 394, 393), (375, 376, 408, 407), (362, 363, 395, 394), (376, 377, 409, 408), (363, 364, 396, 395), (377, 378, 410, 409), (364, 365, 397, 396), (378, 379, 411, 410), (365, 366, 398, 397), (352, 353, 385, 384), (379, 380, 412, 411), (366, 367, 399, 398), (353, 354, 386, 385), (380, 381, 413, 412), (367, 368, 400, 399), (354, 355, 387, 386), (381, 382, 414, 413), (368, 369, 401, 400), (355, 356, 388, 387), (409, 410, 442, 441), (396, 397, 429, 428), (410, 411, 443, 442), (397, 398, 430, 429), (384, 385, 417, 416), (411, 412, 444, 443), (398, 399, 431, 430), (385, 386, 418, 417), (412, 413, 445, 444), (399, 400, 432, 431), (386, 387, 419, 418), (413, 414, 446, 445), (400, 401, 433, 432), (387, 388, 420, 419), (414, 415, 447, 446), (401, 402, 434, 433), (388, 389, 421, 420), (415, 384, 416, 447), (402, 403, 435, 434), (389, 390, 422, 421), (403, 404, 436, 435), (390, 391, 423, 422), (404, 405, 437, 436), (391, 392, 424, 423), (405, 406, 438, 437), (392, 393, 425, 424), (406, 407, 439, 438), (393, 394, 426, 425), (407, 408, 440, 439), (394, 395, 427, 426), (408, 409, 441, 440), (395, 396, 428, 427), (417, 418, 450, 449), (444, 445, 477, 476), (431, 432, 464, 463), (418, 419, 451, 450), (445, 446, 478, 477), (432, 433, 465, 464), (419, 420, 452, 451), (446, 447, 479, 478), (433, 434, 466, 465), (420, 421, 453, 452), (447, 416, 448, 479), (434, 435, 467, 466), (421, 422, 454, 453), (435, 436, 468, 467), (422, 423, 455, 454), (436, 437, 469, 468), (423, 424, 456, 455), (437, 438, 470, 469), (424, 425, 457, 456), (438, 439, 471, 470), (425, 426, 458, 457), (439, 440, 472, 471), (426, 427, 459, 458), (440, 441, 473, 472), (427, 428, 460, 459), (441, 442, 474, 473), (428, 429, 461, 460), (442, 443, 475, 474), (429, 430, 462, 461), (416, 417, 449, 448), (443, 444, 476, 475), (430, 431, 463, 462), (452, 453, 485, 484), (479, 448, 480, 511), (466, 467, 499, 498), (453, 454, 486, 485), (467, 468, 500, 499), (454, 455, 487, 486), (468, 469, 501, 500), (455, 456, 488, 487), (469, 470, 502, 501), (456, 457, 489, 488), (470, 471, 503, 502), (457, 458, 490, 489), (471, 472, 504, 503), (458, 459, 491, 490), (472, 473, 505, 504), (459, 460, 492, 491), (473, 474, 506, 505), (460, 461, 493, 492), (474, 475, 507, 506), (461, 462, 494, 493), (448, 449, 481, 480), (475, 476, 508, 507), (462, 463, 495, 494), (449, 450, 482, 481), (476, 477, 509, 508), (463, 464, 496, 495), (450, 451, 483, 482), (477, 478, 510, 509), (464, 465, 497, 496), (451, 452, 484, 483), (478, 479, 511, 510), (465, 466, 498, 497), (487, 488, 520, 519), (522, 523, 555, 554), (501, 502, 534, 533), (488, 489, 521, 520), (502, 503, 535, 534), (489, 490, 522, 521), (503, 504, 536, 535), (490, 491, 523, 522), (504, 505, 537, 536), (491, 492, 524, 523), (505, 506, 538, 537), (492, 493, 525, 524), (506, 507, 539, 538), (493, 494, 526, 525), (480, 481, 513, 512), (507, 508, 540, 539), (494, 495, 527, 526), (481, 482, 514, 513), (508, 509, 541, 540), (495, 496, 528, 527), (482, 483, 515, 514), (509, 510, 542, 541), (496, 497, 529, 528), (483, 484, 516, 515), (510, 511, 543, 542), (497, 498, 530, 529), (484, 485, 517, 516), (511, 480, 512, 543), (498, 499, 531, 530), (485, 486, 518, 517), (499, 500, 532, 531), (486, 487, 519, 518), (500, 501, 533, 532), (557, 558, 590, 589), (536, 537, 569, 568), (523, 524, 556, 555), (537, 538, 570, 569), (524, 525, 557, 556), (538, 539, 571, 570), (525, 526, 558, 557), (512, 513, 545, 544), (539, 540, 572, 571), (526, 527, 559, 558), (513, 514, 546, 545), (540, 541, 573, 572), (527, 528, 560, 559), (514, 515, 547, 546), (541, 542, 574, 573), (528, 529, 561, 560), (515, 516, 548, 547), (542, 543, 575, 574), (529, 530, 562, 561), (516, 517, 549, 548), (543, 512, 544, 575), (530, 531, 563, 562), (517, 518, 550, 549), (531, 532, 564, 563), (518, 519, 551, 550), (532, 533, 565, 564), (519, 520, 552, 551), (533, 534, 566, 565), (520, 521, 553, 552), (534, 535, 567, 566), (521, 522, 554, 553), (535, 536, 568, 567), (576, 577, 578, 579, 580, 581, 582, 583, 584, 585, 586, 587, 588, 589, 590, 591, 592, 593, 594, 595, 596, 597, 598, 599, 600, 601, 602, 603, 604, 605, 606, 607), (544, 545, 577, 576), (571, 572, 604, 603), (558, 559, 591, 590), (545, 546, 578, 577), (572, 573, 605, 604), (559, 560, 592, 591), (546, 547, 579, 578), (573, 574, 606, 605), (560, 561, 593, 592), (547, 548, 580, 579), (574, 575, 607, 606), (561, 562, 594, 593), (548, 549, 581, 580), (575, 544, 576, 607), (562, 563, 595, 594), (549, 550, 582, 581), (563, 564, 596, 595), (550, 551, 583, 582), (564, 565, 597, 596), (551, 552, 584, 583), (565, 566, 598, 597), (552, 553, 585, 584), (566, 567, 599, 598), (553, 554, 586, 585), (567, 568, 600, 599), (554, 555, 587, 586), (568, 569, 601, 600), (555, 556, 588, 587), (569, 570, 602, 601), (556, 557, 589, 588), (570, 571, 603, 602)])
me_cylinder_002.polygons.foreach_set('use_smooth', [True] * 547)
me_cylinder_002.materials.append(mat_material_001)
me_cylinder_002.use_remesh_preserve_volume = False
me_cylinder_002.use_remesh_preserve_attributes = False
me_cylinder_002.use_mirror_vertex_groups = False
me_cylinder_002.update()
me_cylinder_001 = bpy.data.meshes.new('Cylinder.001')
me_cylinder_001.from_pydata([(-1.205, 0.082, 0.1144), (-1.205, 0.082, 0.2784), (-1.189, 0.08042, 0.1144), (-1.189, 0.08042, 0.2784), (-1.174, 0.07576, 0.1144), (-1.174, 0.07576, 0.2784), (-1.16, 0.06818, 0.1144), (-1.16, 0.06818, 0.2784), (-1.147, 0.05798, 0.1144), (-1.147, 0.05798, 0.2784), (-1.137, 0.04556, 0.1144), (-1.137, 0.04556, 0.2784), (-1.129, 0.03138, 0.1144), (-1.129, 0.03138, 0.2784), (-1.125, 0.016, 0.1144), (-1.125, 0.016, 0.2784), (-1.123, 6.091e-07, 0.1144), (-1.123, 6.091e-07, 0.2784), (-1.125, -0.016, 0.1144), (-1.125, -0.016, 0.2784), (-1.129, -0.03138, 0.1144), (-1.129, -0.03138, 0.2784), (-1.137, -0.04555, 0.1144), (-1.137, -0.04555, 0.2784), (-1.147, -0.05798, 0.1144), (-1.147, -0.05798, 0.2784), (-1.16, -0.06818, 0.1144), (-1.16, -0.06818, 0.2784), (-1.174, -0.07576, 0.1144), (-1.174, -0.07576, 0.2784), (-1.189, -0.08042, 0.1144), (-1.189, -0.08042, 0.2784), (-1.205, -0.082, 0.1144), (-1.205, -0.082, 0.2784), (-1.221, -0.08042, 0.1144), (-1.221, -0.08042, 0.2784), (-1.237, -0.07576, 0.1144), (-1.237, -0.07576, 0.2784), (-1.251, -0.06818, 0.1144), (-1.251, -0.06818, 0.2784), (-1.263, -0.05798, 0.1144), (-1.263, -0.05798, 0.2784), (-1.273, -0.04555, 0.1144), (-1.273, -0.04555, 0.2784), (-1.281, -0.03138, 0.1144), (-1.281, -0.03138, 0.2784), (-1.286, -0.016, 0.1144), (-1.286, -0.016, 0.2784), (-1.287, 6.82e-07, 0.1144), (-1.287, 6.82e-07, 0.2784), (-1.286, 0.016, 0.1144), (-1.286, 0.016, 0.2784), (-1.281, 0.03138, 0.1144), (-1.281, 0.03138, 0.2784), (-1.273, 0.04556, 0.1144), (-1.273, 0.04556, 0.2784), (-1.263, 0.05798, 0.1144), (-1.263, 0.05798, 0.2784), (-1.251, 0.06818, 0.1144), (-1.251, 0.06818, 0.2784), (-1.237, 0.07576, 0.1144), (-1.237, 0.07576, 0.2784), (-1.221, 0.08042, 0.1144), (-1.221, 0.08042, 0.2784), (-1.205, 0.082, 0.4792), (-1.189, 0.08042, 0.4792), (-1.174, 0.07576, 0.4792), (-1.16, 0.06818, 0.4792), (-1.147, 0.05798, 0.4792), (-1.137, 0.04556, 0.4792), (-1.129, 0.03138, 0.4792), (-1.125, 0.016, 0.4792), (-1.123, 6.091e-07, 0.4792), (-1.125, -0.016, 0.4792), (-1.129, -0.03138, 0.4792), (-1.137, -0.04555, 0.4792), (-1.147, -0.05798, 0.4792), (-1.16, -0.06818, 0.4792), (-1.174, -0.07576, 0.4792), (-1.189, -0.08042, 0.4792), (-1.205, -0.082, 0.4792), (-1.221, -0.08042, 0.4792), (-1.237, -0.07576, 0.4792), (-1.251, -0.06818, 0.4792), (-1.263, -0.05798, 0.4792), (-1.273, -0.04555, 0.4792), (-1.281, -0.03138, 0.4792), (-1.286, -0.016, 0.4792), (-1.287, 6.82e-07, 0.4792), (-1.286, 0.016, 0.4792), (-1.281, 0.03138, 0.4792), (-1.273, 0.04556, 0.4792), (-1.263, 0.05798, 0.4792), (-1.251, 0.06818, 0.4792), (-1.237, 0.07576, 0.4792), (-1.221, 0.08042, 0.4792), (-1.224, 0.082, 0.601), (-1.209, 0.08042, 0.6052), (-1.194, 0.07576, 0.6093), (-1.18, 0.06818, 0.613), (-1.168, 0.05798, 0.6163), (-1.159, 0.04556, 0.6189), (-1.151, 0.03138, 0.6209), (-1.147, 0.016, 0.6222), (-1.145, 6.062e-07, 0.6226), (-1.147, -0.016, 0.6222), (-1.151, -0.03138, 0.6209), (-1.159, -0.04555, 0.6189), (-1.168, -0.05798, 0.6163), (-1.18, -0.06818, 0.613), (-1.194, -0.07576, 0.6093), (-1.209, -0.08042, 0.6052), (-1.224, -0.082, 0.601), (-1.24, -0.08042, 0.5968), (-1.255, -0.07576, 0.5927), (-1.268, -0.06818, 0.589), (-1.28, -0.05798, 0.5857), (-1.29, -0.04555, 0.5831), (-1.298, -0.03138, 0.5811), (-1.302, -0.016, 0.5798), (-1.304, 6.849e-07, 0.5794), (-1.302, 0.016, 0.5798), (-1.298, 0.03138, 0.5811), (-1.29, 0.04556, 0.5831), (-1.28, 0.05798, 0.5857), (-1.268, 0.06818, 0.589), (-1.255, 0.07576, 0.5927), (-1.24, 0.08042, 0.5968), (-1.275, 0.082, 0.7232), (-1.262, 0.08042, 0.7323), (-1.249, 0.07576, 0.7411), (-1.238, 0.06818, 0.7492), (-1.228, 0.05798, 0.7563), (-1.219, 0.04556, 0.7621), (-1.213, 0.03138, 0.7664), (-1.209, 0.016, 0.769), (-1.208, 5.667e-07, 0.7699), (-1.209, -0.016, 0.769), (-1.213, -0.03138, 0.7664), (-1.219, -0.04555, 0.7621), (-1.228, -0.05798, 0.7563), (-1.238, -0.06818, 0.7492), (-1.249, -0.07576, 0.7411), (-1.262, -0.08042, 0.7323), (-1.275, -0.082, 0.7232), (-1.288, -0.08042, 0.7141), (-1.301, -0.07576, 0.7053), (-1.313, -0.06818, 0.6972), (-1.323, -0.05798, 0.6901), (-1.331, -0.04555, 0.6843), (-1.337, -0.03138, 0.68), (-1.341, -0.016, 0.6773), (-1.343, 6.522e-07, 0.6764), (-1.341, 0.016, 0.6773), (-1.337, 0.03138, 0.68), (-1.331, 0.04556, 0.6843), (-1.323, 0.05798, 0.6901), (-1.313, 0.06818, 0.6972), (-1.301, 0.07576, 0.7053), (-1.288, 0.08042, 0.7141), (-1.363, 0.082, 0.8655), (-1.35, 0.08042, 0.8747), (-1.337, 0.07576, 0.8834), (-1.326, 0.06818, 0.8915), (-1.316, 0.05798, 0.8986), (-1.307, 0.04556, 0.9044), (-1.301, 0.03138, 0.9087), (-1.297, 0.016, 0.9114), (-1.296, 5.299e-07, 0.9123), (-1.297, -0.016, 0.9114), (-1.301, -0.03138, 0.9087), (-1.307, -0.04555, 0.9044), (-1.316, -0.05798, 0.8986), (-1.326, -0.06818, 0.8915), (-1.337, -0.07576, 0.8834), (-1.35, -0.08042, 0.8747), (-1.363, -0.082, 0.8655), (-1.376, -0.08042, 0.8564), (-1.389, -0.07576, 0.8476), (-1.401, -0.06818, 0.8396), (-1.411, -0.05798, 0.8325), (-1.419, -0.04555, 0.8267), (-1.425, -0.03138, 0.8223), (-1.429, -0.016, 0.8197), (-1.431, 6.155e-07, 0.8188), (-1.429, 0.016, 0.8197), (-1.425, 0.03138, 0.8223), (-1.419, 0.04556, 0.8267), (-1.411, 0.05798, 0.8325), (-1.401, 0.06818, 0.8396), (-1.389, 0.07576, 0.8476), (-1.376, 0.08042, 0.8564), (-1.507, 0.082, 1.007), (-1.496, 0.08042, 1.018), (-1.485, 0.07576, 1.029), (-1.475, 0.06818, 1.039), (-1.466, 0.05798, 1.048), (-1.459, 0.04556, 1.055), (-1.453, 0.03138, 1.06), (-1.45, 0.016, 1.064), (-1.449, 5.948e-07, 1.065), (-1.45, -0.016, 1.064), (-1.453, -0.03138, 1.06), (-1.459, -0.04555, 1.055), (-1.466, -0.05798, 1.048), (-1.475, -0.06818, 1.039), (-1.485, -0.07576, 1.029), (-1.496, -0.08042, 1.018), (-1.507, -0.082, 1.007), (-1.519, -0.08042, 0.9961), (-1.53, -0.07576, 0.9853), (-1.54, -0.06818, 0.9753), (-1.549, -0.05798, 0.9666), (-1.556, -0.04555, 0.9595), (-1.561, -0.03138, 0.9542), (-1.565, -0.016, 0.9509), (-1.566, 6.832e-07, 0.9498), (-1.565, 0.016, 0.9509), (-1.561, 0.03138, 0.9542), (-1.556, 0.04556, 0.9595), (-1.549, 0.05798, 0.9666), (-1.54, 0.06818, 0.9753), (-1.53, 0.07576, 0.9853), (-1.519, 0.08042, 0.9961), (-1.634, 0.082, 1.091), (-1.626, 0.08042, 1.105), (-1.619, 0.07576, 1.119), (-1.613, 0.06818, 1.132), (-1.607, 0.05798, 1.143), (-1.603, 0.04556, 1.152), (-1.599, 0.03138, 1.159), (-1.597, 0.016, 1.163), (-1.596, 6.267e-07, 1.164), (-1.597, -0.016, 1.163), (-1.599, -0.03138, 1.159), (-1.603, -0.04555, 1.152), (-1.607, -0.05798, 1.143), (-1.613, -0.06818, 1.132), (-1.619, -0.07576, 1.119), (-1.626, -0.08042, 1.105), (-1.634, -0.082, 1.091), (-1.641, -0.08042, 1.077), (-1.648, -0.07576, 1.063), (-1.654, -0.06818, 1.05), (-1.66, -0.05798, 1.039), (-1.665, -0.04555, 1.03), (-1.668, -0.03138, 1.024), (-1.67, -0.016, 1.019), (-1.671, 7.193e-07, 1.018), (-1.67, 0.016, 1.019), (-1.668, 0.03138, 1.024), (-1.665, 0.04556, 1.03), (-1.66, 0.05798, 1.039), (-1.654, 0.06818, 1.05), (-1.648, 0.07576, 1.063), (-1.641, 0.08042, 1.077), (-1.794, 0.07718, 1.114), (-1.794, 0.0757, 1.129), (-1.794, 0.07131, 1.143), (-1.793, 0.06418, 1.157), (-1.793, 0.05458, 1.168), (-1.793, 0.04288, 1.178), (-1.793, 0.02954, 1.185), (-1.793, 0.01506, 1.189), (-1.793, 6.964e-07, 1.191), (-1.793, -0.01506, 1.189), (-1.793, -0.02954, 1.185), (-1.793, -0.04288, 1.178), (-1.793, -0.05458, 1.168), (-1.793, -0.06417, 1.157), (-1.794, -0.07131, 1.143), (-1.794, -0.0757, 1.129), (-1.794, -0.07718, 1.114), (-1.794, -0.0757, 1.099), (-1.794, -0.07131, 1.084), (-1.795, -0.06417, 1.071), (-1.795, -0.05458, 1.059), (-1.795, -0.04288, 1.05), (-1.795, -0.02954, 1.042), (-1.795, -0.01506, 1.038), (-1.795, 7.858e-07, 1.037), (-1.795, 0.01506, 1.038), (-1.795, 0.02954, 1.042), (-1.795, 0.04288, 1.05), (-1.795, 0.05458, 1.059), (-1.795, 0.06418, 1.071), (-1.794, 0.07131, 1.084), (-1.794, 0.0757, 1.099), (-1.946, 0.07718, 1.105), (-1.949, 0.0757, 1.12), (-1.951, 0.07131, 1.134), (-1.953, 0.06418, 1.147), (-1.955, 0.05458, 1.159), (-1.957, 0.04288, 1.168), (-1.958, 0.02954, 1.175), (-1.959, 0.01506, 1.18), (-1.959, 7.308e-07, 1.181), (-1.959, -0.01506, 1.18), (-1.958, -0.02954, 1.175), (-1.957, -0.04288, 1.168), (-1.955, -0.05458, 1.159), (-1.953, -0.06417, 1.147), (-1.951, -0.07131, 1.134), (-1.949, -0.0757, 1.12), (-1.946, -0.07718, 1.105), (-1.943, -0.0757, 1.09), (-1.941, -0.07131, 1.076), (-1.939, -0.06417, 1.063), (-1.937, -0.05458, 1.051), (-1.935, -0.04288, 1.042), (-1.934, -0.02954, 1.035), (-1.933, -0.01506, 1.03), (-1.933, 8.199e-07, 1.029), (-1.933, 0.01506, 1.03), (-1.934, 0.02954, 1.035), (-1.935, 0.04288, 1.042), (-1.937, 0.05458, 1.051), (-1.939, 0.06418, 1.063), (-1.941, 0.07131, 1.076), (-1.943, 0.0757, 1.09), (-2.116, 0.07295, 0.9906), (-2.126, 0.07155, 1.001), (-2.136, 0.0674, 1.01), (-2.145, 0.06066, 1.019), (-2.153, 0.05158, 1.027), (-2.159, 0.04053, 1.033), (-2.164, 0.02792, 1.038), (-2.167, 0.01423, 1.04), (-2.168, 8.721e-07, 1.041), (-2.167, -0.01423, 1.04), (-2.164, -0.02792, 1.038), (-2.159, -0.04053, 1.033), (-2.153, -0.05158, 1.027), (-2.145, -0.06065, 1.019), (-2.136, -0.0674, 1.01), (-2.126, -0.07155, 1.001), (-2.116, -0.07295, 0.9906), (-2.106, -0.07155, 0.9807), (-2.096, -0.0674, 0.9712), (-2.087, -0.06065, 0.9624), (-2.079, -0.05158, 0.9547), (-2.072, -0.04053, 0.9484), (-2.067, -0.02792, 0.9437), (-2.064, -0.01423, 0.9408), (-2.063, 9.507e-07, 0.9399), (-2.064, 0.01423, 0.9408), (-2.067, 0.02792, 0.9437), (-2.072, 0.04053, 0.9484), (-2.079, 0.05158, 0.9547), (-2.087, 0.06066, 0.9624), (-2.096, 0.0674, 0.9712), (-2.106, 0.07155, 0.9807), (-2.209, 0.07718, 0.793), (-2.223, 0.0757, 0.7985), (-2.237, 0.07131, 0.8037), (-2.249, 0.06418, 0.8084), (-2.26, 0.05458, 0.8126), (-2.269, 0.04288, 0.8161), (-2.276, 0.02954, 0.8187), (-2.28, 0.01506, 0.8202), (-2.281, 1.048e-06, 0.8208), (-2.28, -0.01506, 0.8202), (-2.276, -0.02954, 0.8187), (-2.269, -0.04288, 0.8161), (-2.26, -0.05457, 0.8126), (-2.249, -0.06417, 0.8084), (-2.237, -0.07131, 0.8037), (-2.223, -0.0757, 0.7985), (-2.209, -0.07718, 0.793), (-2.195, -0.0757, 0.7876), (-2.182, -0.07131, 0.7824), (-2.169, -0.06417, 0.7776), (-2.158, -0.05457, 0.7734), (-2.149, -0.04288, 0.77), (-2.143, -0.02954, 0.7674), (-2.139, -0.01506, 0.7659), (-2.137, 1.124e-06, 0.7653), (-2.139, 0.01506, 0.7659), (-2.143, 0.02954, 0.7674), (-2.149, 0.04288, 0.77), (-2.158, 0.05458, 0.7734), (-2.169, 0.06418, 0.7776), (-2.182, 0.07131, 0.7824), (-2.195, 0.0757, 0.7876), (-2.226, 0.07718, 0.5674), (-2.241, 0.0757, 0.5697), (-2.255, 0.07131, 0.5718), (-2.268, 0.06418, 0.5738), (-2.28, 0.05458, 0.5755), (-2.289, 0.04288, 0.577), (-2.296, 0.02954, 0.578), (-2.301, 0.01506, 0.5787), (-2.302, 1.189e-06, 0.5789), (-2.301, -0.01506, 0.5787), (-2.296, -0.02954, 0.578), (-2.289, -0.04288, 0.577), (-2.28, -0.05457, 0.5755), (-2.268, -0.06417, 0.5738), (-2.255, -0.07131, 0.5718), (-2.241, -0.0757, 0.5697), (-2.226, -0.07718, 0.5674), (-2.211, -0.0757, 0.5652), (-2.197, -0.07131, 0.563), (-2.184, -0.06417, 0.561), (-2.172, -0.05457, 0.5593), (-2.162, -0.04288, 0.5579), (-2.155, -0.02954, 0.5568), (-2.151, -0.01506, 0.5562), (-2.15, 1.261e-06, 0.5559), (-2.151, 0.01506, 0.5562), (-2.155, 0.02954, 0.5568), (-2.162, 0.04288, 0.5579), (-2.172, 0.05458, 0.5593), (-2.184, 0.06418, 0.561), (-2.197, 0.07131, 0.563), (-2.211, 0.0757, 0.5652), (-2.22, 0.07718, 0.3881), (-2.235, 0.0757, 0.3875), (-2.249, 0.07131, 0.3868), (-2.263, 0.06418, 0.3862), (-2.274, 0.05458, 0.3857), (-2.284, 0.04288, 0.3853), (-2.291, 0.02954, 0.385), (-2.295, 0.01506, 0.3848), (-2.297, 1.223e-06, 0.3847), (-2.295, -0.01506, 0.3848), (-2.291, -0.02954, 0.385), (-2.284, -0.04288, 0.3853), (-2.274, -0.05457, 0.3857), (-2.263, -0.06417, 0.3862), (-2.249, -0.07131, 0.3868), (-2.235, -0.0757, 0.3875), (-2.22, -0.07718, 0.3881), (-2.205, -0.0757, 0.3888), (-2.19, -0.07131, 0.3895), (-2.177, -0.06417, 0.39), (-2.165, -0.05457, 0.3906), (-2.156, -0.04288, 0.391), (-2.148, -0.02953, 0.3913), (-2.144, -0.01506, 0.3915), (-2.143, 1.291e-06, 0.3916), (-2.144, 0.01506, 0.3915), (-2.148, 0.02954, 0.3913), (-2.156, 0.04288, 0.391), (-2.165, 0.05458, 0.3906), (-2.177, 0.06418, 0.39), (-2.19, 0.07131, 0.3895), (-2.205, 0.0757, 0.3888), (-2.141, 0.07718, 0.1043), (-2.154, 0.0757, 0.09821), (-2.168, 0.07131, 0.09234), (-2.18, 0.06418, 0.08694), (-2.191, 0.05458, 0.0822), (-2.199, 0.04288, 0.07831), (-2.206, 0.02954, 0.07542), (-2.21, 0.01506, 0.07365), (-2.211, 1.296e-06, 0.07304), (-2.21, -0.01506, 0.07365), (-2.206, -0.02953, 0.07542), (-2.199, -0.04288, 0.07831), (-2.191, -0.05457, 0.0822), (-2.18, -0.06417, 0.08694), (-2.168, -0.07131, 0.09234), (-2.154, -0.0757, 0.09821), (-2.141, -0.07718, 0.1043), (-2.127, -0.0757, 0.1104), (-2.114, -0.07131, 0.1163), (-2.101, -0.06417, 0.1217), (-2.091, -0.05457, 0.1264), (-2.082, -0.04288, 0.1303), (-2.075, -0.02953, 0.1332), (-2.071, -0.01506, 0.135), (-2.07, 1.357e-06, 0.1356), (-2.071, 0.01506, 0.135), (-2.075, 0.02954, 0.1332), (-2.082, 0.04288, 0.1303), (-2.091, 0.05458, 0.1264), (-2.101, 0.06418, 0.1217), (-2.114, 0.07131, 0.1163), (-2.127, 0.0757, 0.1104), (-1.968, 0.07718, -0.1533), (-1.98, 0.0757, -0.1629), (-1.991, 0.07131, -0.1721), (-2.001, 0.06418, -0.1806), (-2.01, 0.05458, -0.188), (-2.018, 0.04288, -0.1942), (-2.023, 0.02954, -0.1987), (-2.027, 0.01506, -0.2015), (-2.028, 1.43e-06, -0.2024), (-2.027, -0.01506, -0.2015), (-2.023, -0.02953, -0.1987), (-2.018, -0.04288, -0.1942), (-2.01, -0.05457, -0.188), (-2.001, -0.06417, -0.1806), (-1.991, -0.07131, -0.1721), (-1.98, -0.0757, -0.1629), (-1.968, -0.07718, -0.1533), (-1.957, -0.0757, -0.1437), (-1.946, -0.07131, -0.1345), (-1.935, -0.06417, -0.126), (-1.926, -0.05457, -0.1186), (-1.919, -0.04288, -0.1125), (-1.913, -0.02953, -0.1079), (-1.91, -0.01506, -0.1051), (-1.909, 1.486e-06, -0.1042), (-1.91, 0.01506, -0.1051), (-1.913, 0.02954, -0.1079), (-1.919, 0.04288, -0.1125), (-1.926, 0.05458, -0.1186), (-1.935, 0.06418, -0.126), (-1.946, 0.07131, -0.1345), (-1.957, 0.0757, -0.1437), (-1.769, 0.07718, -0.2814), (-1.769, 0.0757, -0.2965), (-1.769, 0.07131, -0.311), (-1.769, 0.06418, -0.3243), (-1.769, 0.05458, -0.336), (-1.769, 0.04288, -0.3456), (-1.769, 0.02954, -0.3527), (-1.769, 0.01506, -0.3571), (-1.769, 1.501e-06, -0.3586), (-1.769, -0.01506, -0.3571), (-1.769, -0.02953, -0.3527), (-1.769, -0.04288, -0.3456), (-1.769, -0.05457, -0.336), (-1.769, -0.06417, -0.3243), (-1.769, -0.07131, -0.311), (-1.769, -0.0757, -0.2965), (-1.769, -0.07718, -0.2814), (-1.769, -0.0757, -0.2664), (-1.769, -0.07131, -0.2519), (-1.769, -0.06417, -0.2385), (-1.769, -0.05457, -0.2268), (-1.769, -0.04288, -0.2172), (-1.769, -0.02953, -0.2101), (-1.769, -0.01506, -0.2057), (-1.769, 1.549e-06, -0.2042), (-1.769, 0.01506, -0.2057), (-1.769, 0.02954, -0.2101), (-1.769, 0.04288, -0.2172), (-1.769, 0.05458, -0.2268), (-1.769, 0.06418, -0.2385), (-1.769, 0.07131, -0.2519), (-1.769, 0.0757, -0.2664), (-1.559, 0.07718, -0.2814), (-1.555, 0.0757, -0.2958), (-1.55, 0.07131, -0.3097), (-1.546, 0.06418, -0.3224), (-1.543, 0.05458, -0.3336), (-1.54, 0.04288, -0.3428), (-1.538, 0.02954, -0.3496), (-1.537, 0.01506, -0.3538), (-1.536, 1.809e-06, -0.3552), (-1.537, -0.01506, -0.3538), (-1.538, -0.02953, -0.3496), (-1.54, -0.04288, -0.3428), (-1.543, -0.05457, -0.3336), (-1.546, -0.06417, -0.3224), (-1.55, -0.07131, -0.3097), (-1.555, -0.0757, -0.2958), (-1.559, -0.07718, -0.2814), (-1.563, -0.0757, -0.267), (-1.568, -0.07131, -0.2532), (-1.571, -0.06417, -0.2404), (-1.575, -0.05457, -0.2293), (-1.578, -0.04288, -0.2201), (-1.58, -0.02953, -0.2133), (-1.581, -0.01506, -0.2091), (-1.582, 1.858e-06, -0.2077), (-1.581, 0.01506, -0.2091), (-1.58, 0.02954, -0.2133), (-1.578, 0.04288, -0.2201), (-1.575, 0.05458, -0.2293), (-1.571, 0.06418, -0.2404), (-1.568, 0.07131, -0.2532), (-1.563, 0.0757, -0.267), (-1.331, 0.07718, -0.2115), (-1.322, 0.0757, -0.2234), (-1.313, 0.07131, -0.2349), (-1.305, 0.06418, -0.2455), (-1.298, 0.05458, -0.2547), (-1.292, 0.04288, -0.2623), (-1.287, 0.02954, -0.268), (-1.285, 0.01506, -0.2715), (-1.284, 2.014e-06, -0.2727), (-1.285, -0.01506, -0.2715), (-1.287, -0.02953, -0.268), (-1.292, -0.04288, -0.2623), (-1.298, -0.05457, -0.2547), (-1.305, -0.06417, -0.2455), (-1.313, -0.0713, -0.2349), (-1.322, -0.0757, -0.2234), (-1.331, -0.07718, -0.2115), (-1.34, -0.0757, -0.1995), (-1.349, -0.0713, -0.1881), (-1.357, -0.06417, -0.1775), (-1.364, -0.05457, -0.1682), (-1.37, -0.04288, -0.1606), (-1.374, -0.02953, -0.1549), (-1.377, -0.01506, -0.1515), (-1.378, 2.067e-06, -0.1503), (-1.377, 0.01506, -0.1515), (-1.374, 0.02954, -0.1549), (-1.37, 0.04288, -0.1606), (-1.364, 0.05458, -0.1682), (-1.357, 0.06418, -0.1775), (-1.349, 0.07131, -0.1881), (-1.34, 0.0757, -0.1995), (-1.215, 0.07718, -0.08577), (-1.201, 0.0757, -0.08854), (-1.186, 0.07131, -0.09121), (-1.173, 0.06418, -0.09366), (-1.162, 0.05458, -0.09581), (-1.152, 0.04288, -0.09758), (-1.145, 0.02954, -0.09889), (-1.141, 0.01506, -0.0997), (-1.14, 2.008e-06, -0.09997), (-1.141, -0.01506, -0.0997), (-1.145, -0.02953, -0.09889), (-1.152, -0.04288, -0.09758), (-1.162, -0.05457, -0.09581), (-1.173, -0.06417, -0.09366), (-1.186, -0.0713, -0.09121), (-1.201, -0.0757, -0.08854), (-1.215, -0.07718, -0.08577), (-1.23, -0.0757, -0.083), (-1.244, -0.0713, -0.08034), (-1.258, -0.06417, -0.07788), (-1.269, -0.05457, -0.07573), (-1.279, -0.04288, -0.07396), (-1.286, -0.02953, -0.07265), (-1.29, -0.01506, -0.07184), (-1.291, 2.073e-06, -0.07157), (-1.29, 0.01506, -0.07184), (-1.286, 0.02954, -0.07265), (-1.279, 0.04288, -0.07396), (-1.269, 0.05458, -0.07573), (-1.258, 0.06418, -0.07788), (-1.244, 0.07131, -0.08034), (-1.23, 0.0757, -0.083)], [], [(0, 1, 3, 2), (2, 3, 5, 4), (4, 5, 7, 6), (6, 7, 9, 8), (8, 9, 11, 10), (10, 11, 13, 12), (12, 13, 15, 14), (14, 15, 17, 16), (16, 17, 19, 18), (18, 19, 21, 20), (20, 21, 23, 22), (22, 23, 25, 24), (24, 25, 27, 26), (26, 27, 29, 28), (28, 29, 31, 30), (30, 31, 33, 32), (32, 33, 35, 34), (34, 35, 37, 36), (36, 37, 39, 38), (38, 39, 41, 40), (40, 41, 43, 42), (42, 43, 45, 44), (44, 45, 47, 46), (46, 47, 49, 48), (48, 49, 51, 50), (50, 51, 53, 52), (52, 53, 55, 54), (54, 55, 57, 56), (56, 57, 59, 58), (58, 59, 61, 60), (13, 11, 69, 70), (62, 63, 1, 0), (60, 61, 63, 62), (80, 79, 111, 112), (31, 29, 78, 79), (49, 47, 87, 88), (5, 3, 65, 66), (23, 21, 74, 75), (41, 39, 83, 84), (59, 57, 92, 93), (15, 13, 70, 71), (33, 31, 79, 80), (51, 49, 88, 89), (7, 5, 66, 67), (25, 23, 75, 76), (43, 41, 84, 85), (61, 59, 93, 94), (17, 15, 71, 72), (35, 33, 80, 81), (53, 51, 89, 90), (9, 7, 67, 68), (27, 25, 76, 77), (45, 43, 85, 86), (63, 61, 94, 95), (19, 17, 72, 73), (37, 35, 81, 82), (55, 53, 90, 91), (11, 9, 68, 69), (29, 27, 77, 78), (47, 45, 86, 87), (3, 1, 64, 65), (1, 63, 95, 64), (21, 19, 73, 74), (39, 37, 82, 83), (57, 55, 91, 92), (115, 114, 146, 147), (67, 66, 98, 99), (94, 93, 125, 126), (81, 80, 112, 113), (68, 67, 99, 100), (95, 94, 126, 127), (82, 81, 113, 114), (69, 68, 100, 101), (64, 95, 127, 96), (83, 82, 114, 115), (70, 69, 101, 102), (84, 83, 115, 116), (71, 70, 102, 103), (85, 84, 116, 117), (72, 71, 103, 104), (86, 85, 117, 118), (73, 72, 104, 105), (87, 86, 118, 119), (74, 73, 105, 106), (88, 87, 119, 120), (75, 74, 106, 107), (89, 88, 120, 121), (76, 75, 107, 108), (90, 89, 121, 122), (77, 76, 108, 109), (91, 90, 122, 123), (78, 77, 109, 110), (65, 64, 96, 97), (92, 91, 123, 124), (79, 78, 110, 111), (66, 65, 97, 98), (93, 92, 124, 125), (150, 149, 181, 182), (102, 101, 133, 134), (116, 115, 147, 148), (103, 102, 134, 135), (117, 116, 148, 149), (104, 103, 135, 136), (118, 117, 149, 150), (105, 104, 136, 137), (119, 118, 150, 151), (106, 105, 137, 138), (120, 119, 151, 152), (107, 106, 138, 139), (121, 120, 152, 153), (108, 107, 139, 140), (122, 121, 153, 154), (109, 108, 140, 141), (123, 122, 154, 155), (110, 109, 141, 142), (97, 96, 128, 129), (124, 123, 155, 156), (111, 110, 142, 143), (98, 97, 129, 130), (125, 124, 156, 157), (112, 111, 143, 144), (99, 98, 130, 131), (126, 125, 157, 158), (113, 112, 144, 145), (100, 99, 131, 132), (127, 126, 158, 159), (114, 113, 145, 146), (101, 100, 132, 133), (96, 127, 159, 128), (185, 184, 216, 217), (137, 136, 168, 169), (151, 150, 182, 183), (138, 137, 169, 170), (152, 151, 183, 184), (139, 138, 170, 171), (153, 152, 184, 185), (140, 139, 171, 172), (154, 153, 185, 186), (141, 140, 172, 173), (155, 154, 186, 187), (142, 141, 173, 174), (129, 128, 160, 161), (156, 155, 187, 188), (143, 142, 174, 175), (130, 129, 161, 162), (157, 156, 188, 189), (144, 143, 175, 176), (131, 130, 162, 163), (158, 157, 189, 190), (145, 144, 176, 177), (132, 131, 163, 164), (159, 158, 190, 191), (146, 145, 177, 178), (133, 132, 164, 165), (128, 159, 191, 160), (147, 146, 178, 179), (134, 133, 165, 166), (148, 147, 179, 180), (135, 134, 166, 167), (149, 148, 180, 181), (136, 135, 167, 168), (193, 192, 224, 225), (172, 171, 203, 204), (186, 185, 217, 218), (173, 172, 204, 205), (187, 186, 218, 219), (174, 173, 205, 206), (161, 160, 192, 193), (188, 187, 219, 220), (175, 174, 206, 207), (162, 161, 193, 194), (189, 188, 220, 221), (176, 175, 207, 208), (163, 162, 194, 195), (190, 189, 221, 222), (177, 176, 208, 209), (164, 163, 195, 196), (191, 190, 222, 223), (178, 177, 209, 210), (165, 164, 196, 197), (160, 191, 223, 192), (179, 178, 210, 211), (166, 165, 197, 198), (180, 179, 211, 212), (167, 166, 198, 199), (181, 180, 212, 213), (168, 167, 199, 200), (182, 181, 213, 214), (169, 168, 200, 201), (183, 182, 214, 215), (170, 169, 201, 202), (184, 183, 215, 216), (171, 170, 202, 203), (228, 227, 259, 260), (220, 219, 251, 252), (207, 206, 238, 239), (194, 193, 225, 226), (221, 220, 252, 253), (208, 207, 239, 240), (195, 194, 226, 227), (222, 221, 253, 254), (209, 208, 240, 241), (196, 195, 227, 228), (223, 222, 254, 255), (210, 209, 241, 242), (197, 196, 228, 229), (192, 223, 255, 224), (211, 210, 242, 243), (198, 197, 229, 230), (212, 211, 243, 244), (199, 198, 230, 231), (213, 212, 244, 245), (200, 199, 231, 232), (214, 213, 245, 246), (201, 200, 232, 233), (215, 214, 246, 247), (202, 201, 233, 234), (216, 215, 247, 248), (203, 202, 234, 235), (217, 216, 248, 249), (204, 203, 235, 236), (218, 217, 249, 250), (205, 204, 236, 237), (219, 218, 250, 251), (206, 205, 237, 238), (263, 262, 294, 295), (255, 254, 286, 287), (242, 241, 273, 274), (229, 228, 260, 261), (224, 255, 287, 256), (243, 242, 274, 275), (230, 229, 261, 262), (244, 243, 275, 276), (231, 230, 262, 263), (245, 244, 276, 277), (232, 231, 263, 264), (246, 245, 277, 278), (233, 232, 264, 265), (247, 246, 278, 279), (234, 233, 265, 266), (248, 247, 279, 280), (235, 234, 266, 267), (249, 248, 280, 281), (236, 235, 267, 268), (250, 249, 281, 282), (237, 236, 268, 269), (251, 250, 282, 283), (238, 237, 269, 270), (225, 224, 256, 257), (252, 251, 283, 284), (239, 238, 270, 271), (226, 225, 257, 258), (253, 252, 284, 285), (240, 239, 271, 272), (227, 226, 258, 259), (254, 253, 285, 286), (241, 240, 272, 273), (298, 297, 329, 330), (277, 276, 308, 309), (264, 263, 295, 296), (278, 277, 309, 310), (265, 264, 296, 297), (279, 278, 310, 311), (266, 265, 297, 298), (280, 279, 311, 312), (267, 266, 298, 299), (281, 280, 312, 313), (268, 267, 299, 300), (282, 281, 313, 314), (269, 268, 300, 301), (283, 282, 314, 315), (270, 269, 301, 302), (257, 256, 288, 289), (284, 283, 315, 316), (271, 270, 302, 303), (258, 257, 289, 290), (285, 284, 316, 317), (272, 271, 303, 304), (259, 258, 290, 291), (286, 285, 317, 318), (273, 272, 304, 305), (260, 259, 291, 292), (287, 286, 318, 319), (274, 273, 305, 306), (261, 260, 292, 293), (256, 287, 319, 288), (275, 274, 306, 307), (262, 261, 293, 294), (276, 275, 307, 308), (333, 332, 364, 365), (312, 311, 343, 344), (299, 298, 330, 331), (313, 312, 344, 345), (300, 299, 331, 332), (314, 313, 345, 346), (301, 300, 332, 333), (315, 314, 346, 347), (302, 301, 333, 334), (289, 288, 320, 321), (316, 315, 347, 348), (303, 302, 334, 335), (290, 289, 321, 322), (317, 316, 348, 349), (304, 303, 335, 336), (291, 290, 322, 323), (318, 317, 349, 350), (305, 304, 336, 337), (292, 291, 323, 324), (319, 318, 350, 351), (306, 305, 337, 338), (293, 292, 324, 325), (288, 319, 351, 320), (307, 306, 338, 339), (294, 293, 325, 326), (308, 307, 339, 340), (295, 294, 326, 327), (309, 308, 340, 341), (296, 295, 327, 328), (310, 309, 341, 342), (297, 296, 328, 329), (311, 310, 342, 343), (368, 367, 399, 400), (347, 346, 378, 379), (334, 333, 365, 366), (321, 320, 352, 353), (348, 347, 379, 380), (335, 334, 366, 367), (322, 321, 353, 354), (349, 348, 380, 381), (336, 335, 367, 368), (323, 322, 354, 355), (350, 349, 381, 382), (337, 336, 368, 369), (324, 323, 355, 356), (351, 350, 382, 383), (338, 337, 369, 370), (325, 324, 356, 357), (320, 351, 383, 352), (339, 338, 370, 371), (326, 325, 357, 358), (340, 339, 371, 372), (327, 326, 358, 359), (341, 340, 372, 373), (328, 327, 359, 360), (342, 341, 373, 374), (329, 328, 360, 361), (343, 342, 374, 375), (330, 329, 361, 362), (344, 343, 375, 376), (331, 330, 362, 363), (345, 344, 376, 377), (332, 331, 363, 364), (346, 345, 377, 378), (403, 402, 434, 435), (355, 354, 386, 387), (382, 381, 413, 414), (369, 368, 400, 401), (356, 355, 387, 388), (383, 382, 414, 415), (370, 369, 401, 402), (357, 356, 388, 389), (352, 383, 415, 384), (371, 370, 402, 403), (358, 357, 389, 390), (372, 371, 403, 404), (359, 358, 390, 391), (373, 372, 404, 405), (360, 359, 391, 392), (374, 373, 405, 406), (361, 360, 392, 393), (375, 374, 406, 407), (362, 361, 393, 394), (376, 375, 407, 408), (363, 362, 394, 395), (377, 376, 408, 409), (364, 363, 395, 396), (378, 377, 409, 410), (365, 364, 396, 397), (379, 378, 410, 411), (366, 365, 397, 398), (353, 352, 384, 385), (380, 379, 411, 412), (367, 366, 398, 399), (354, 353, 385, 386), (381, 380, 412, 413), (438, 437, 469, 470), (390, 389, 421, 422), (404, 403, 435, 436), (391, 390, 422, 423), (405, 404, 436, 437), (392, 391, 423, 424), (406, 405, 437, 438), (393, 392, 424, 425), (407, 406, 438, 439), (394, 393, 425, 426), (408, 407, 439, 440), (395, 394, 426, 427), (409, 408, 440, 441), (396, 395, 427, 428), (410, 409, 441, 442), (397, 396, 428, 429), (411, 410, 442, 443), (398, 397, 429, 430), (385, 384, 416, 417), (412, 411, 443, 444), (399, 398, 430, 431), (386, 385, 417, 418), (413, 412, 444, 445), (400, 399, 431, 432), (387, 386, 418, 419), (414, 413, 445, 446), (401, 400, 432, 433), (388, 387, 419, 420), (415, 414, 446, 447), (402, 401, 433, 434), (389, 388, 420, 421), (384, 415, 447, 416), (473, 472, 504, 505), (425, 424, 456, 457), (439, 438, 470, 471), (426, 425, 457, 458), (440, 439, 471, 472), (427, 426, 458, 459), (441, 440, 472, 473), (428, 427, 459, 460), (442, 441, 473, 474), (429, 428, 460, 461), (443, 442, 474, 475), (430, 429, 461, 462), (417, 416, 448, 449), (444, 443, 475, 476), (431, 430, 462, 463), (418, 417, 449, 450), (445, 444, 476, 477), (432, 431, 463, 464), (419, 418, 450, 451), (446, 445, 477, 478), (433, 432, 464, 465), (420, 419, 451, 452), (447, 446, 478, 479), (434, 433, 465, 466), (421, 420, 452, 453), (416, 447, 479, 448), (435, 434, 466, 467), (422, 421, 453, 454), (436, 435, 467, 468), (423, 422, 454, 455), (437, 436, 468, 469), (424, 423, 455, 456), (508, 507, 539, 540), (460, 459, 491, 492), (474, 473, 505, 506), (461, 460, 492, 493), (475, 474, 506, 507), (462, 461, 493, 494), (449, 448, 480, 481), (476, 475, 507, 508), (463, 462, 494, 495), (450, 449, 481, 482), (477, 476, 508, 509), (464, 463, 495, 496), (451, 450, 482, 483), (478, 477, 509, 510), (465, 464, 496, 497), (452, 451, 483, 484), (479, 478, 510, 511), (466, 465, 497, 498), (453, 452, 484, 485), (448, 479, 511, 480), (467, 466, 498, 499), (454, 453, 485, 486), (468, 467, 499, 500), (455, 454, 486, 487), (469, 468, 500, 501), (456, 455, 487, 488), (470, 469, 501, 502), (457, 456, 488, 489), (471, 470, 502, 503), (458, 457, 489, 490), (472, 471, 503, 504), (459, 458, 490, 491), (543, 542, 574, 575), (495, 494, 526, 527), (482, 481, 513, 514), (509, 508, 540, 541), (496, 495, 527, 528), (483, 482, 514, 515), (510, 509, 541, 542), (497, 496, 528, 529), (484, 483, 515, 516), (511, 510, 542, 543), (498, 497, 529, 530), (485, 484, 516, 517), (480, 511, 543, 512), (499, 498, 530, 531), (486, 485, 517, 518), (500, 499, 531, 532), (487, 486, 518, 519), (501, 500, 532, 533), (488, 487, 519, 520), (502, 501, 533, 534), (489, 488, 520, 521), (503, 502, 534, 535), (490, 489, 521, 522), (504, 503, 535, 536), (491, 490, 522, 523), (505, 504, 536, 537), (492, 491, 523, 524), (506, 505, 537, 538), (493, 492, 524, 525), (507, 506, 538, 539), (494, 493, 525, 526), (481, 480, 512, 513), (565, 564, 596, 597), (530, 529, 561, 562), (517, 516, 548, 549), (512, 543, 575, 544), (531, 530, 562, 563), (518, 517, 549, 550), (532, 531, 563, 564), (519, 518, 550, 551), (533, 532, 564, 565), (520, 519, 551, 552), (534, 533, 565, 566), (521, 520, 552, 553), (535, 534, 566, 567), (522, 521, 553, 554), (536, 535, 567, 568), (523, 522, 554, 555), (537, 536, 568, 569), (524, 523, 555, 556), (538, 537, 569, 570), (525, 524, 556, 557), (539, 538, 570, 571), (526, 525, 557, 558), (513, 512, 544, 545), (540, 539, 571, 572), (527, 526, 558, 559), (514, 513, 545, 546), (541, 540, 572, 573), (528, 527, 559, 560), (515, 514, 546, 547), (542, 541, 573, 574), (529, 528, 560, 561), (516, 515, 547, 548), (600, 599, 631, 632), (552, 551, 583, 584), (566, 565, 597, 598), (553, 552, 584, 585), (567, 566, 598, 599), (554, 553, 585, 586), (568, 567, 599, 600), (555, 554, 586, 587), (569, 568, 600, 601), (556, 555, 587, 588), (570, 569, 601, 602), (557, 556, 588, 589), (571, 570, 602, 603), (558, 557, 589, 590), (545, 544, 576, 577), (572, 571, 603, 604), (559, 558, 590, 591), (546, 545, 577, 578), (573, 572, 604, 605), (560, 559, 591, 592), (547, 546, 578, 579), (574, 573, 605, 606), (561, 560, 592, 593), (548, 547, 579, 580), (575, 574, 606, 607), (562, 561, 593, 594), (549, 548, 580, 581), (544, 575, 607, 576), (563, 562, 594, 595), (550, 549, 581, 582), (564, 563, 595, 596), (551, 550, 582, 583), (587, 586, 618, 619), (601, 600, 632, 633), (588, 587, 619, 620), (602, 601, 633, 634), (589, 588, 620, 621), (603, 602, 634, 635), (590, 589, 621, 622), (577, 576, 608, 609), (604, 603, 635, 636), (591, 590, 622, 623), (578, 577, 609, 610), (605, 604, 636, 637), (592, 591, 623, 624), (579, 578, 610, 611), (606, 605, 637, 638), (593, 592, 624, 625), (580, 579, 611, 612), (607, 606, 638, 639), (594, 593, 625, 626), (581, 580, 612, 613), (576, 607, 639, 608), (595, 594, 626, 627), (582, 581, 613, 614), (596, 595, 627, 628), (583, 582, 614, 615), (597, 596, 628, 629), (584, 583, 615, 616), (598, 597, 629, 630), (585, 584, 616, 617), (599, 598, 630, 631), (586, 585, 617, 618), (608, 62, 0, 609), (609, 0, 2, 610), (2, 4, 611, 610), (4, 6, 612, 611), (6, 8, 613, 612), (8, 10, 614, 613), (10, 12, 615, 614), (12, 14, 616, 615), (14, 16, 617, 616), (16, 18, 618, 617), (18, 20, 619, 618), (20, 22, 620, 619), (22, 24, 621, 620), (24, 26, 622, 621), (26, 28, 623, 622), (28, 30, 624, 623), (30, 32, 625, 624), (32, 34, 626, 625), (34, 36, 627, 626), (36, 38, 628, 627), (38, 40, 629, 628), (40, 42, 630, 629), (42, 44, 631, 630), (44, 46, 632, 631), (46, 48, 633, 632), (48, 50, 634, 633), (50, 52, 635, 634), (52, 54, 636, 635), (54, 56, 637, 636), (56, 58, 638, 637), (58, 60, 639, 638), (60, 62, 608, 639)])
me_cylinder_001.polygons.foreach_set('use_smooth', [True] * 640)
me_cylinder_001.materials.append(mat_material_001)
me_cylinder_001.use_remesh_preserve_volume = False
me_cylinder_001.use_remesh_preserve_attributes = False
me_cylinder_001.use_mirror_vertex_groups = False
me_cylinder_001.update()
me_cylinder = bpy.data.meshes.new('Cylinder')
me_cylinder.from_pydata([(0.0, 1.0, -0.1001), (0.0, 1.0, 0.009428), (0.1951, 0.9808, -0.1001), (0.1951, 0.9808, 0.009428), (0.3827, 0.9239, -0.1001), (0.3827, 0.9239, 0.009428), (0.5556, 0.8315, -0.1001), (0.5556, 0.8315, 0.009428), (0.7071, 0.7071, -0.1001), (0.7071, 0.7071, 0.009428), (0.8315, 0.5556, -0.1001), (0.8315, 0.5556, 0.009428), (0.9239, 0.3827, -0.1001), (0.9239, 0.3827, 0.009428), (0.9808, 0.1951, -0.1001), (0.9808, 0.1951, 0.009428), (1.0, 7.55e-08, -0.1001), (1.0, 7.55e-08, 0.009428), (0.9808, -0.1951, -0.1001), (0.9808, -0.1951, 0.009428), (0.9239, -0.3827, -0.1001), (0.9239, -0.3827, 0.009428), (0.8315, -0.5556, -0.1001), (0.8315, -0.5556, 0.009428), (0.7071, -0.7071, -0.1001), (0.7071, -0.7071, 0.009428), (0.5556, -0.8315, -0.1001), (0.5556, -0.8315, 0.009428), (0.3827, -0.9239, -0.1001), (0.3827, -0.9239, 0.009428), (0.1951, -0.9808, -0.1001), (0.1951, -0.9808, 0.009428), (-3.258e-07, -1.0, -0.1001), (-3.258e-07, -1.0, 0.009428), (-0.1951, -0.9808, -0.1001), (-0.1951, -0.9808, 0.009428), (-0.3827, -0.9239, -0.1001), (-0.3827, -0.9239, 0.009428), (-0.5556, -0.8315, -0.1001), (-0.5556, -0.8315, 0.009428), (-0.7071, -0.7071, -0.1001), (-0.7071, -0.7071, 0.009428), (-0.8315, -0.5556, -0.1001), (-0.8315, -0.5556, 0.009428), (-0.9239, -0.3827, -0.1001), (-0.9239, -0.3827, 0.009428), (-0.9808, -0.1951, -0.1001), (-0.9808, -0.1951, 0.009428), (-1.0, 9.656e-07, -0.1001), (-1.0, 9.656e-07, 0.009428), (-0.9808, 0.1951, -0.1001), (-0.9808, 0.1951, 0.009428), (-0.9239, 0.3827, -0.1001), (-0.9239, 0.3827, 0.009428), (-0.8315, 0.5556, -0.1001), (-0.8315, 0.5556, 0.009428), (-0.7071, 0.7071, -0.1001), (-0.7071, 0.7071, 0.009428), (-0.5556, 0.8315, -0.1001), (-0.5556, 0.8315, 0.009428), (-0.3827, 0.9239, -0.1001), (-0.3827, 0.9239, 0.009428), (-0.1951, 0.9808, -0.1001), (-0.1951, 0.9808, 0.009428), (1.67e-08, 0.8602, 0.0958), (0.1678, 0.8436, 0.0958), (0.3292, 0.7947, 0.0958), (0.4779, 0.7152, 0.0958), (0.6082, 0.6082, 0.0958), (0.7152, 0.4779, 0.0958), (0.7947, 0.3292, 0.0958), (0.8436, 0.1678, 0.0958), (0.8602, 1.048e-07, 0.0958), (0.8436, -0.1678, 0.0958), (0.7947, -0.3292, 0.0958), (0.7152, -0.4779, 0.0958), (0.6082, -0.6082, 0.0958), (0.4779, -0.7152, 0.0958), (0.3292, -0.7947, 0.0958), (0.1678, -0.8436, 0.0958), (-2.636e-07, -0.8602, 0.0958), (-0.1678, -0.8436, 0.0958), (-0.3292, -0.7947, 0.0958), (-0.4779, -0.7152, 0.0958), (-0.6082, -0.6082, 0.0958), (-0.7152, -0.4779, 0.0958), (-0.7947, -0.3292, 0.0958), (-0.8436, -0.1678, 0.0958), (-0.8602, 8.704e-07, 0.0958), (-0.8436, 0.1678, 0.0958), (-0.7947, 0.3292, 0.0958), (-0.7152, 0.4779, 0.0958), (-0.6082, 0.6082, 0.0958), (-0.4779, 0.7152, 0.0958), (-0.3292, 0.7947, 0.0958), (-0.1678, 0.8436, 0.0958), (-0.1865, -0.9376, 0.05261), (-0.3658, -0.8832, 0.05261), (-0.8832, 0.3658, 0.05261), (-0.7948, 0.5311, 0.05261), (0.6759, 0.6759, 0.05261), (0.7948, 0.5311, 0.05261), (0.5311, -0.7948, 0.05261), (0.3658, -0.8832, 0.05261), (6.094e-09, 0.9559, 0.05261), (0.1865, 0.9376, 0.05261), (-0.8832, -0.3658, 0.05261), (-0.9376, -0.1865, 0.05261), (-0.1865, 0.9376, 0.05261), (0.9376, -0.1865, 0.05261), (0.8832, -0.3658, 0.05261), (-0.5311, -0.7948, 0.05261), (-0.6759, 0.6759, 0.05261), (0.8832, 0.3658, 0.05261), (0.1865, -0.9376, 0.05261), (-0.9559, 9.352e-07, 0.05261), (0.3658, 0.8832, 0.05261), (0.7948, -0.5311, 0.05261), (-0.6759, -0.6759, 0.05261), (-0.5311, 0.7948, 0.05261), (0.9376, 0.1865, 0.05261), (-3.054e-07, -0.9559, 0.05261), (-0.9376, 0.1865, 0.05261), (0.5311, 0.7948, 0.05261), (0.6759, -0.6759, 0.05261), (-0.7948, -0.5311, 0.05261), (-0.3658, 0.8832, 0.05261), (0.9559, 8.429e-08, 0.05261), (2.284e-08, 0.7978, 0.1822), (0.1557, 0.7825, 0.1822), (0.3053, 0.7371, 0.1822), (0.4433, 0.6634, 0.1822), (0.5642, 0.5642, 0.1822), (0.6634, 0.4433, 0.1822), (0.7371, 0.3053, 0.1822), (0.7825, 0.1557, 0.1822), (0.7978, 1.188e-07, 0.1822), (0.7825, -0.1557, 0.1822), (0.7371, -0.3053, 0.1822), (0.6634, -0.4433, 0.1822), (0.5642, -0.5642, 0.1822), (0.4433, -0.6634, 0.1822), (0.3053, -0.7371, 0.1822), (0.1557, -0.7825, 0.1822), (-2.371e-07, -0.7978, 0.1822), (-0.1557, -0.7825, 0.1822), (-0.3053, -0.7371, 0.1822), (-0.4433, -0.6634, 0.1822), (-0.5642, -0.5642, 0.1822), (-0.6634, -0.4433, 0.1822), (-0.7371, -0.3053, 0.1822), (-0.7825, -0.1557, 0.1822), (-0.7978, 8.29e-07, 0.1822), (-0.7825, 0.1557, 0.1822), (-0.7371, 0.3053, 0.1822), (-0.6634, 0.4433, 0.1822), (-0.5642, 0.5642, 0.1822), (-0.4433, 0.6634, 0.1822), (-0.3053, 0.7371, 0.1822), (-0.1557, 0.7825, 0.1822), (2.324e-08, 0.7978, 0.2901), (0.1557, 0.7825, 0.2901), (0.3053, 0.7371, 0.2901), (0.4433, 0.6634, 0.2901), (0.5642, 0.5642, 0.2901), (0.6634, 0.4433, 0.2901), (0.7371, 0.3053, 0.2901), (0.7825, 0.1557, 0.2901), (0.7978, 1.188e-07, 0.2901), (0.7825, -0.1557, 0.2901), (0.7371, -0.3053, 0.2901), (0.6634, -0.4433, 0.2901), (0.5642, -0.5642, 0.2901), (0.4433, -0.6634, 0.2901), (0.3053, -0.7371, 0.2901), (0.1557, -0.7825, 0.2901), (-2.367e-07, -0.7978, 0.2901), (-0.1557, -0.7825, 0.2901), (-0.3053, -0.7371, 0.2901), (-0.4433, -0.6634, 0.2901), (-0.5642, -0.5642, 0.2901), (-0.6634, -0.4433, 0.2901), (-0.7371, -0.3053, 0.2901), (-0.7825, -0.1557, 0.2901), (-0.7978, 8.29e-07, 0.2901), (-0.7825, 0.1557, 0.2901), (-0.7371, 0.3053, 0.2901), (-0.6634, 0.4433, 0.2901), (-0.5642, 0.5642, 0.2901), (-0.4433, 0.6634, 0.2901), (-0.3053, 0.7371, 0.2901), (-0.1557, 0.7825, 0.2901), (1.881e-08, 0.8647, 0.3722), (0.1687, 0.8481, 0.3722), (0.3309, 0.7989, 0.3722), (0.4804, 0.719, 0.3722), (0.6114, 0.6114, 0.3722), (0.719, 0.4804, 0.3722), (0.7989, 0.3309, 0.3722), (0.8481, 0.1687, 0.3722), (0.8647, 1.041e-07, 0.3722), (0.8481, -0.1687, 0.3722), (0.7989, -0.3309, 0.3722), (0.719, -0.4804, 0.3722), (0.6114, -0.6114, 0.3722), (0.4804, -0.719, 0.3722), (0.3309, -0.7989, 0.3722), (0.1687, -0.8481, 0.3722), (-2.629e-07, -0.8647, 0.3722), (-0.1687, -0.8481, 0.3722), (-0.3309, -0.7989, 0.3722), (-0.4804, -0.719, 0.3722), (-0.6114, -0.6114, 0.3722), (-0.719, -0.4804, 0.3722), (-0.7989, -0.3309, 0.3722), (-0.8481, -0.1687, 0.3722), (-0.8647, 8.737e-07, 0.3722), (-0.8481, 0.1687, 0.3722), (-0.7989, 0.3309, 0.3722), (-0.719, 0.4804, 0.3722), (-0.6114, 0.6114, 0.3722), (-0.4804, 0.719, 0.3722), (-0.3309, 0.7989, 0.3722), (-0.1687, 0.8481, 0.3722), (-2.115e-08, 1.11, 0.4888), (0.2165, 1.088, 0.4888), (0.4246, 1.025, 0.4888), (0.6165, 0.9226, 0.4888), (0.7846, 0.7846, 0.4888), (0.9226, 0.6165, 0.4888), (1.025, 0.4246, 0.4888), (1.088, 0.2165, 0.4888), (1.11, 4.493e-08, 0.4888), (1.088, -0.2165, 0.4888), (1.025, -0.4246, 0.4888), (0.9226, -0.6165, 0.4888), (0.7846, -0.7846, 0.4888), (0.6165, -0.9226, 0.4888), (0.4246, -1.025, 0.4888), (0.2165, -1.088, 0.4888), (-3.827e-07, -1.11, 0.4888), (-0.2165, -1.088, 0.4888), (-0.4246, -1.025, 0.4888), (-0.6165, -0.9226, 0.4888), (-0.7846, -0.7846, 0.4888), (-0.9226, -0.6165, 0.4888), (-1.025, -0.4246, 0.4888), (-1.088, -0.2165, 0.4888), (-1.11, 1.033e-06, 0.4888), (-1.088, 0.2165, 0.4888), (-1.025, 0.4246, 0.4888), (-0.9226, 0.6165, 0.4888), (-0.7846, 0.7846, 0.4888), (-0.6165, 0.9226, 0.4888), (-0.4246, 1.025, 0.4888), (-0.2165, 1.088, 0.4888), (-5.319e-08, 1.321, 0.6486), (0.2576, 1.295, 0.6486), (0.5054, 1.22, 0.6486), (0.7337, 1.098, 0.6486), (0.9338, 0.9338, 0.6486), (1.098, 0.7337, 0.6486), (1.22, 0.5054, 0.6486), (1.295, 0.2576, 0.6486), (1.321, -8.85e-09, 0.6486), (1.295, -0.2576, 0.6486), (1.22, -0.5054, 0.6486), (1.098, -0.7337, 0.6486), (0.9338, -0.9338, 0.6486), (0.7337, -1.098, 0.6486), (0.5054, -1.22, 0.6486), (0.2576, -1.295, 0.6486), (-4.835e-07, -1.321, 0.6486), (-0.2576, -1.295, 0.6486), (-0.5054, -1.22, 0.6486), (-0.7337, -1.098, 0.6486), (-0.9338, -0.9338, 0.6486), (-1.098, -0.7337, 0.6486), (-1.22, -0.5054, 0.6486), (-1.295, -0.2576, 0.6486), (-1.321, 1.167e-06, 0.6486), (-1.295, 0.2576, 0.6486), (-1.22, 0.5054, 0.6486), (-1.098, 0.7337, 0.6486), (-0.9338, 0.9338, 0.6486), (-0.7337, 1.098, 0.6486), (-0.5054, 1.22, 0.6486), (-0.2576, 1.295, 0.6486), (-5.212e-08, 1.379, 0.8991), (0.2691, 1.353, 0.8991), (0.5279, 1.274, 0.8991), (0.7664, 1.147, 0.8991), (0.9754, 0.9754, 0.8991), (1.147, 0.7664, 0.8991), (1.274, 0.5279, 0.8991), (1.353, 0.2691, 0.8991), (1.379, -2.269e-08, 0.8991), (1.353, -0.2691, 0.8991), (1.274, -0.5279, 0.8991), (1.147, -0.7664, 0.8991), (0.9754, -0.9754, 0.8991), (0.7664, -1.147, 0.8991), (0.5279, -1.274, 0.8991), (0.2691, -1.353, 0.8991), (-5.016e-07, -1.379, 0.8991), (-0.2691, -1.353, 0.8991), (-0.5279, -1.274, 0.8991), (-0.7664, -1.147, 0.8991), (-0.9754, -0.9754, 0.8991), (-1.147, -0.7664, 0.8991), (-1.274, -0.5279, 0.8991), (-1.353, -0.2691, 0.8991), (-1.379, 1.205e-06, 0.8991), (-1.353, 0.2691, 0.8991), (-1.274, 0.5279, 0.8991), (-1.147, 0.7664, 0.8991), (-0.9754, 0.9754, 0.8991), (-0.7664, 1.147, 0.8991), (-0.5279, 1.274, 0.8991), (-0.2691, 1.353, 0.8991), (-5.981e-08, 1.379, 2.944), (0.2691, 1.353, 2.944), (0.5279, 1.274, 2.944), (0.7664, 1.147, 2.944), (0.9754, 0.9754, 2.944), (1.147, 0.7664, 2.944), (1.274, 0.5279, 2.944), (1.353, 0.2691, 2.944), (1.379, -2.269e-08, 2.944), (1.353, -0.2691, 2.944), (1.274, -0.5279, 2.944), (1.147, -0.7664, 2.944), (0.9754, -0.9754, 2.944), (0.7664, -1.147, 2.944), (0.5279, -1.274, 2.944), (0.2691, -1.353, 2.944), (-5.093e-07, -1.379, 2.944), (-0.2691, -1.353, 2.944), (-0.5279, -1.274, 2.944), (-0.7664, -1.147, 2.944), (-0.9754, -0.9754, 2.944), (-1.147, -0.7664, 2.944), (-1.274, -0.5279, 2.944), (-1.353, -0.2691, 2.944), (-1.379, 1.205e-06, 2.944), (-1.353, 0.2691, 2.944), (-1.274, 0.5279, 2.944), (-1.147, 0.7664, 2.944), (-0.9754, 0.9754, 2.944), (-0.7664, 1.147, 2.944), (-0.5279, 1.274, 2.944), (-0.2691, 1.353, 2.944), (1.169, 0.7813, 1.921), (1.299, 0.5381, 1.921), (-0.7813, -1.169, 1.921), (-0.9944, -0.9944, 1.921), (1.379, 0.2743, 1.921), (-1.169, -0.7813, 1.921), (1.406, -2.922e-08, 1.921), (-1.299, -0.5381, 1.921), (1.379, -0.2743, 1.921), (-1.379, -0.2743, 1.921), (1.299, -0.5381, 1.921), (-1.406, 1.222e-06, 1.921), (1.169, -0.7813, 1.921), (-1.379, 0.2743, 1.921), (0.9944, -0.9944, 1.921), (-1.299, 0.5381, 1.921), (0.7813, -1.169, 1.921), (-1.169, 0.7813, 1.921), (0.5381, -1.299, 1.921), (-5.886e-08, 1.406, 1.921), (0.2743, 1.379, 1.921), (-0.9944, 0.9944, 1.921), (0.2743, -1.379, 1.921), (0.5381, 1.299, 1.921), (-0.7813, 1.169, 1.921), (-5.171e-07, -1.406, 1.921), (0.7813, 1.169, 1.921), (-0.5381, 1.299, 1.921), (-0.2743, -1.379, 1.921), (0.9944, 0.9944, 1.921), (-0.2743, 1.379, 1.921), (-0.5381, -1.299, 1.921), (-5.689e-08, 1.335, 3.011), (0.2604, 1.309, 3.011), (0.5109, 1.233, 3.011), (0.7416, 1.11, 3.011), (0.9439, 0.9439, 3.011), (1.11, 0.7416, 3.011), (1.233, 0.5109, 3.011), (1.309, 0.2604, 3.011), (1.335, -1.295e-08, 3.011), (1.309, -0.2604, 3.011), (1.233, -0.5109, 3.011), (1.11, -0.7416, 3.011), (0.9439, -0.9439, 3.011), (0.7416, -1.11, 3.011), (0.5109, -1.233, 3.011), (0.2604, -1.309, 3.011), (-4.919e-07, -1.335, 3.011), (-0.2604, -1.309, 3.011), (-0.5109, -1.233, 3.011), (-0.7416, -1.11, 3.011), (-0.9439, -0.9439, 3.011), (-1.11, -0.7416, 3.011), (-1.233, -0.5109, 3.011), (-1.309, -0.2604, 3.011), (-1.335, 1.175e-06, 3.011), (-1.309, 0.2604, 3.011), (-1.233, 0.5109, 3.011), (-1.11, 0.7416, 3.011), (-0.9439, 0.9439, 3.011), (-0.7416, 1.11, 3.011), (-0.5109, 1.233, 3.011), (-0.2604, 1.309, 3.011), (-5.239e-08, 1.247, 3.063), (0.2432, 1.223, 3.063), (0.4771, 1.152, 3.063), (0.6927, 1.037, 3.063), (0.8817, 0.8817, 3.063), (1.037, 0.6927, 3.063), (1.152, 0.4771, 3.063), (1.223, 0.2432, 3.063), (1.247, 8.554e-09, 3.063), (1.223, -0.2432, 3.063), (1.152, -0.4771, 3.063), (1.037, -0.6927, 3.063), (0.8817, -0.8817, 3.063), (0.6927, -1.037, 3.063), (0.4771, -1.152, 3.063), (0.2432, -1.223, 3.063), (-4.587e-07, -1.247, 3.063), (-0.2432, -1.223, 3.063), (-0.4771, -1.152, 3.063), (-0.6927, -1.037, 3.063), (-0.8817, -0.8817, 3.063), (-1.037, -0.6927, 3.063), (-1.152, -0.4771, 3.063), (-1.223, -0.2432, 3.063), (-1.247, 1.118e-06, 3.063), (-1.223, 0.2432, 3.063), (-1.152, 0.4771, 3.063), (-1.037, 0.6927, 3.063), (-0.8817, 0.8817, 3.063), (-0.6927, 1.037, 3.063), (-0.4771, 1.152, 3.063), (-0.2432, 1.223, 3.063), (-3.147e-10, 0.8357, 3.168), (0.163, 0.8196, 3.168), (0.3198, 0.7721, 3.168), (0.4643, 0.6948, 3.168), (0.5909, 0.5909, 3.168), (0.6948, 0.4643, 3.168), (0.7721, 0.3198, 3.168), (0.8196, 0.163, 3.168), (0.8357, 9.664e-08, 3.168), (0.8196, -0.163, 3.168), (0.7721, -0.3198, 3.168), (0.6948, -0.4643, 3.168), (0.5909, -0.5909, 3.168), (0.4643, -0.6948, 3.168), (0.3198, -0.7721, 3.168), (0.163, -0.8196, 3.168), (-2.726e-07, -0.8357, 3.168), (-0.163, -0.8196, 3.168), (-0.3198, -0.7721, 3.168), (-0.4643, -0.6948, 3.168), (-0.5909, -0.5909, 3.168), (-0.6948, -0.4643, 3.168), (-0.7721, -0.3198, 3.168), (-0.8196, -0.163, 3.168), (-0.8357, 8.405e-07, 3.168), (-0.8196, 0.163, 3.168), (-0.7721, 0.3198, 3.168), (-0.6948, 0.4643, 3.168), (-0.5909, 0.5909, 3.168), (-0.4643, 0.6948, 3.168), (-0.3198, 0.7721, 3.168), (-0.163, 0.8196, 3.168), (1.728e-08, 0.7422, 3.168), (0.1448, 0.7279, 3.168), (0.284, 0.6857, 3.168), (0.4123, 0.6171, 3.168), (0.5248, 0.5248, 3.168), (0.6171, 0.4123, 3.168), (0.6857, 0.284, 3.168), (0.7279, 0.1448, 3.168), (0.7422, 1.244e-07, 3.168), (0.7279, -0.1448, 3.168), (0.6857, -0.284, 3.168), (0.6171, -0.4123, 3.168), (0.5248, -0.5248, 3.168), (0.4123, -0.6171, 3.168), (0.284, -0.6857, 3.168), (0.1448, -0.7279, 3.168), (-2.246e-07, -0.7422, 3.168), (-0.1448, -0.7279, 3.168), (-0.284, -0.6857, 3.168), (-0.4123, -0.6171, 3.168), (-0.5248, -0.5248, 3.168), (-0.6171, -0.4123, 3.168), (-0.6857, -0.284, 3.168), (-0.7279, -0.1448, 3.168), (-0.7422, 7.85e-07, 3.168), (-0.7279, 0.1448, 3.168), (-0.6857, 0.284, 3.168), (-0.6171, 0.4123, 3.168), (-0.5248, 0.5248, 3.168), (-0.4123, 0.6171, 3.168), (-0.284, 0.6857, 3.168), (-0.1448, 0.7279, 3.168), (2.633e-08, 0.7422, 3.205), (0.1448, 0.7279, 3.205), (0.284, 0.6857, 3.205), (0.4123, 0.6171, 3.205), (0.5248, 0.5248, 3.205), (0.6171, 0.4123, 3.205), (0.6857, 0.284, 3.205), (0.7279, 0.1448, 3.205), (0.7422, 1.244e-07, 3.205), (0.7279, -0.1448, 3.205), (0.6857, -0.284, 3.205), (0.6171, -0.4123, 3.205), (0.5248, -0.5248, 3.205), (0.4123, -0.6171, 3.205), (0.284, -0.6857, 3.205), (0.1448, -0.7279, 3.205), (-2.155e-07, -0.7422, 3.205), (-0.1448, -0.7279, 3.205), (-0.284, -0.6857, 3.205), (-0.4123, -0.6171, 3.205), (-0.5248, -0.5248, 3.205), (-0.6171, -0.4123, 3.205), (-0.6857, -0.284, 3.205), (-0.7279, -0.1448, 3.205), (-0.7422, 7.85e-07, 3.205), (-0.7279, 0.1448, 3.205), (-0.6857, 0.284, 3.205), (-0.6171, 0.4123, 3.205), (-0.5248, 0.5248, 3.205), (-0.4123, 0.6171, 3.205), (-0.284, 0.6857, 3.205), (-0.1448, 0.7279, 3.205), (3.646e-09, 0.8617, 3.272), (0.1681, 0.8451, 3.272), (0.3297, 0.7961, 3.272), (0.4787, 0.7164, 3.272), (0.6093, 0.6093, 3.272), (0.7164, 0.4787, 3.272), (0.7961, 0.3297, 3.272), (0.8451, 0.1681, 3.272), (0.8617, 9.433e-08, 3.272), (0.8451, -0.1681, 3.272), (0.7961, -0.3297, 3.272), (0.7164, -0.4787, 3.272), (0.6093, -0.6093, 3.272), (0.4787, -0.7164, 3.272), (0.3297, -0.7961, 3.272), (0.1681, -0.8451, 3.272), (-2.771e-07, -0.8617, 3.272), (-0.1681, -0.8451, 3.272), (-0.3297, -0.7961, 3.272), (-0.4787, -0.7164, 3.272), (-0.6093, -0.6093, 3.272), (-0.7164, -0.4787, 3.272), (-0.7961, -0.3297, 3.272), (-0.8451, -0.1681, 3.272), (-0.8617, 8.613e-07, 3.272), (-0.8451, 0.1681, 3.272), (-0.7961, 0.3297, 3.272), (-0.7164, 0.4787, 3.272), (-0.6093, 0.6093, 3.272), (-0.4787, 0.7164, 3.272), (-0.3297, 0.7961, 3.272), (-0.1681, 0.8451, 3.272), (9.041e-10, 0.9301, 3.369), (0.1814, 0.9122, 3.369), (0.3559, 0.8593, 3.369), (0.5167, 0.7733, 3.369), (0.6576, 0.6576, 3.369), (0.7733, 0.5167, 3.369), (0.8593, 0.3559, 3.369), (0.9122, 0.1814, 3.369), (0.9301, 7.343e-08, 3.369), (0.9122, -0.1814, 3.369), (0.8593, -0.3559, 3.369), (0.7733, -0.5167, 3.369), (0.6576, -0.6576, 3.369), (0.5167, -0.7733, 3.369), (0.3559, -0.8593, 3.369), (0.1814, -0.9122, 3.369), (-3.021e-07, -0.9301, 3.369), (-0.1814, -0.9122, 3.369), (-0.3559, -0.8593, 3.369), (-0.5167, -0.7733, 3.369), (-0.6576, -0.6576, 3.369), (-0.7733, -0.5167, 3.369), (-0.8593, -0.3559, 3.369), (-0.9122, -0.1814, 3.369), (-0.9301, 9.013e-07, 3.369), (-0.9122, 0.1814, 3.369), (-0.8593, 0.3559, 3.369), (-0.7733, 0.5167, 3.369), (-0.6576, 0.6577, 3.369), (-0.5167, 0.7733, 3.369), (-0.3559, 0.8593, 3.369), (-0.1814, 0.9122, 3.369), (1.697e-08, 0.9301, 3.481), (0.1814, 0.9122, 3.481), (0.3559, 0.8593, 3.481), (0.5167, 0.7733, 3.481), (0.6576, 0.6576, 3.481), (0.7733, 0.5167, 3.481), (0.8593, 0.3559, 3.481), (0.9122, 0.1814, 3.481), (0.9301, 7.343e-08, 3.481), (0.9122, -0.1814, 3.481), (0.8593, -0.3559, 3.481), (0.7733, -0.5167, 3.481), (0.6576, -0.6576, 3.481), (0.5167, -0.7733, 3.481), (0.3559, -0.8593, 3.481), (0.1814, -0.9122, 3.481), (-2.861e-07, -0.9301, 3.481), (-0.1814, -0.9122, 3.481), (-0.3559, -0.8593, 3.481), (-0.5167, -0.7733, 3.481), (-0.6576, -0.6576, 3.481), (-0.7733, -0.5167, 3.481), (-0.8593, -0.3559, 3.481), (-0.9122, -0.1814, 3.481), (-0.9301, 9.013e-07, 3.481), (-0.9122, 0.1814, 3.481), (-0.8593, 0.3559, 3.481), (-0.7733, 0.5167, 3.481), (-0.6576, 0.6577, 3.481), (-0.5167, 0.7733, 3.481), (-0.3559, 0.8593, 3.481), (-0.1814, 0.9122, 3.481), (1.137e-08, 0.8324, 3.578), (0.1624, 0.8164, 3.578), (0.3186, 0.7691, 3.578), (0.4625, 0.6922, 3.578), (0.5886, 0.5886, 3.578), (0.6922, 0.4625, 3.578), (0.7691, 0.3186, 3.578), (0.8164, 0.1624, 3.578), (0.8324, 1.013e-07, 3.578), (0.8164, -0.1624, 3.578), (0.7691, -0.3186, 3.578), (0.6922, -0.4625, 3.578), (0.5886, -0.5886, 3.578), (0.4625, -0.6922, 3.578), (0.3186, -0.7691, 3.578), (0.1624, -0.8164, 3.578), (-2.599e-07, -0.8324, 3.578), (-0.1624, -0.8164, 3.578), (-0.3186, -0.7691, 3.578), (-0.4625, -0.6922, 3.578), (-0.5886, -0.5886, 3.578), (-0.6922, -0.4625, 3.578), (-0.7691, -0.3186, 3.578), (-0.8164, -0.1624, 3.578), (-0.8324, 8.423e-07, 3.578), (-0.8164, 0.1624, 3.578), (-0.7691, 0.3186, 3.578), (-0.6922, 0.4625, 3.578), (-0.5886, 0.5886, 3.578), (-0.4625, 0.6922, 3.578), (-0.3186, 0.7691, 3.578), (-0.1624, 0.8164, 3.578), (3.616e-08, 0.6419, 3.69), (0.1252, 0.6296, 3.69), (0.2457, 0.5931, 3.69), (0.3566, 0.5337, 3.69), (0.4539, 0.4539, 3.69), (0.5337, 0.3566, 3.69), (0.5931, 0.2457, 3.69), (0.6296, 0.1252, 3.69), (0.6419, 1.553e-07, 3.69), (0.6296, -0.1252, 3.69), (0.5931, -0.2456, 3.69), (0.5337, -0.3566, 3.69), (0.4539, -0.4539, 3.69), (0.3566, -0.5337, 3.69), (0.2457, -0.5931, 3.69), (0.1252, -0.6296, 3.69), (-1.73e-07, -0.6419, 3.69), (-0.1252, -0.6296, 3.69), (-0.2457, -0.5931, 3.69), (-0.3566, -0.5337, 3.69), (-0.4539, -0.4539, 3.69), (-0.5337, -0.3566, 3.69), (-0.5931, -0.2456, 3.69), (-0.6296, -0.1252, 3.69), (-0.6419, 7.266e-07, 3.69), (-0.6296, 0.1252, 3.69), (-0.5931, 0.2457, 3.69), (-0.5337, 0.3566, 3.69), (-0.4539, 0.4539, 3.69), (-0.3566, 0.5337, 3.69), (-0.2456, 0.5931, 3.69), (-0.1252, 0.6296, 3.69), (1.255e-07, 0.2815, 3.869), (0.05493, 0.2761, 3.869), (0.1077, 0.2601, 3.869), (0.1564, 0.2341, 3.869), (0.1991, 0.1991, 3.869), (0.2341, 0.1564, 3.869), (0.2601, 0.1077, 3.869), (0.2761, 0.05493, 3.869), (0.2815, 2.501e-07, 3.869), (0.2761, -0.05493, 3.869), (0.2601, -0.1077, 3.869), (0.2341, -0.1564, 3.869), (0.1991, -0.1991, 3.869), (0.1564, -0.2341, 3.869), (0.1077, -0.2601, 3.869), (0.05493, -0.2761, 3.869), (3.371e-08, -0.2815, 3.869), (-0.05493, -0.2761, 3.869), (-0.1077, -0.2601, 3.869), (-0.1564, -0.2341, 3.869), (-0.1991, -0.1991, 3.869), (-0.2341, -0.1564, 3.869), (-0.2601, -0.1077, 3.869), (-0.2761, -0.05493, 3.869), (-0.2815, 5.007e-07, 3.869), (-0.2761, 0.05493, 3.869), (-0.2601, 0.1077, 3.869), (-0.2341, 0.1564, 3.869), (-0.1991, 0.1991, 3.869), (-0.1564, 0.2341, 3.869), (-0.1077, 0.2601, 3.869), (-0.05493, 0.2761, 3.869), (1.505e-07, 0.1339, 3.921), (0.02611, 0.1313, 3.921), (0.05123, 0.1237, 3.921), (0.07437, 0.1113, 3.921), (0.09465, 0.09465, 3.921), (0.1113, 0.07437, 3.921), (0.1237, 0.05123, 3.921), (0.1313, 0.02611, 3.921), (0.1339, 2.962e-07, 3.921), (0.1313, -0.02611, 3.921), (0.1237, -0.05123, 3.921), (0.1113, -0.07437, 3.921), (0.09465, -0.09465, 3.921), (0.07437, -0.1113, 3.921), (0.05123, -0.1237, 3.921), (0.02611, -0.1313, 3.921), (1.068e-07, -0.1339, 3.921), (-0.02611, -0.1313, 3.921), (-0.05123, -0.1237, 3.921), (-0.07437, -0.1113, 3.921), (-0.09465, -0.09465, 3.921), (-0.1113, -0.07437, 3.921), (-0.1237, -0.05122, 3.921), (-0.1313, -0.02611, 3.921), (-0.1339, 4.154e-07, 3.921), (-0.1313, 0.02611, 3.921), (-0.1237, 0.05123, 3.921), (-0.1113, 0.07437, 3.921), (-0.09465, 0.09465, 3.921), (-0.07437, 0.1113, 3.921), (-0.05123, 0.1237, 3.921), (-0.02611, 0.1313, 3.921), (7.442e-08, 0.1339, 4.048), (0.02611, 0.1313, 4.048), (0.05123, 0.1237, 4.048), (0.07437, 0.1113, 4.048), (0.09465, 0.09465, 4.048), (0.1113, 0.07437, 4.048), (0.1237, 0.05123, 4.048), (0.1313, 0.02611, 4.048), (0.1339, 2.962e-07, 4.048), (0.1313, -0.02611, 4.048), (0.1237, -0.05123, 4.048), (0.1113, -0.07437, 4.048), (0.09465, -0.09465, 4.048), (0.07437, -0.1113, 4.048), (0.05123, -0.1237, 4.048), (0.02611, -0.1313, 4.048), (3.08e-08, -0.1339, 4.048), (-0.02611, -0.1313, 4.048), (-0.05123, -0.1237, 4.048), (-0.07437, -0.1113, 4.048), (-0.09465, -0.09465, 4.048), (-0.1113, -0.07437, 4.048), (-0.1237, -0.05122, 4.048), (-0.1313, -0.02611, 4.048), (-0.1339, 4.154e-07, 4.048), (-0.1313, 0.02611, 4.048), (-0.1237, 0.05123, 4.048), (-0.1113, 0.07437, 4.048), (-0.09465, 0.09465, 4.048), (-0.07437, 0.1113, 4.048), (-0.05123, 0.1237, 4.048), (-0.02611, 0.1313, 4.048), (2.85e-08, 0.08296, 4.13), (0.01618, 0.08137, 4.13), (0.03175, 0.07665, 4.13), (0.04609, 0.06898, 4.13), (0.05866, 0.05866, 4.13), (0.06898, 0.04609, 4.13), (0.07665, 0.03175, 4.13), (0.08137, 0.01619, 4.13), (0.08296, 3.113e-07, 4.13), (0.08137, -0.01618, 4.13), (0.07665, -0.03175, 4.13), (0.06898, -0.04609, 4.13), (0.05866, -0.05866, 4.13), (0.04609, -0.06898, 4.13), (0.03175, -0.07665, 4.13), (0.01618, -0.08137, 4.13), (1.47e-09, -0.08296, 4.13), (-0.01618, -0.08137, 4.13), (-0.03175, -0.07665, 4.13), (-0.04609, -0.06898, 4.13), (-0.05866, -0.05866, 4.13), (-0.06898, -0.04609, 4.13), (-0.07665, -0.03175, 4.13), (-0.08137, -0.01618, 4.13), (-0.08296, 3.851e-07, 4.13), (-0.08137, 0.01619, 4.13), (-0.07665, 0.03175, 4.13), (-0.06898, 0.04609, 4.13), (-0.05866, 0.05866, 4.13), (-0.04609, 0.06898, 4.13), (-0.03175, 0.07665, 4.13), (-0.01618, 0.08137, 4.13)], [], [(0, 1, 3, 2), (2, 3, 5, 4), (4, 5, 7, 6), (6, 7, 9, 8), (8, 9, 11, 10), (10, 11, 13, 12), (12, 13, 15, 14), (14, 15, 17, 16), (16, 17, 19, 18), (18, 19, 21, 20), (20, 21, 23, 22), (22, 23, 25, 24), (24, 25, 27, 26), (26, 27, 29, 28), (28, 29, 31, 30), (30, 31, 33, 32), (32, 33, 35, 34), (34, 35, 37, 36), (36, 37, 39, 38), (38, 39, 41, 40), (40, 41, 43, 42), (42, 43, 45, 44), (44, 45, 47, 46), (46, 47, 49, 48), (48, 49, 51, 50), (50, 51, 53, 52), (52, 53, 55, 54), (54, 55, 57, 56), (56, 57, 59, 58), (58, 59, 61, 60), (97, 96, 81, 82), (62, 63, 1, 0), (60, 61, 63, 62), (0, 2, 4, 6, 8, 10, 12, 14, 16, 18, 20, 22, 24, 26, 28, 30, 32, 34, 36, 38, 40, 42, 44, 46, 48, 50, 52, 54, 56, 58, 60, 62), (89, 88, 152, 153), (99, 98, 90, 91), (101, 100, 68, 69), (103, 102, 77, 78), (105, 104, 64, 65), (107, 106, 86, 87), (104, 108, 95, 64), (110, 109, 73, 74), (111, 97, 82, 83), (112, 99, 91, 92), (113, 101, 69, 70), (114, 103, 78, 79), (115, 107, 87, 88), (116, 105, 65, 66), (117, 110, 74, 75), (118, 111, 83, 84), (119, 112, 92, 93), (120, 113, 70, 71), (121, 114, 79, 80), (122, 115, 88, 89), (123, 116, 66, 67), (124, 117, 75, 76), (125, 118, 84, 85), (126, 119, 93, 94), (127, 120, 71, 72), (96, 121, 80, 81), (98, 122, 89, 90), (100, 123, 67, 68), (102, 124, 76, 77), (106, 125, 85, 86), (108, 126, 94, 95), (109, 127, 72, 73), (19, 17, 127, 109), (63, 61, 126, 108), (45, 43, 125, 106), (27, 25, 124, 102), (9, 7, 123, 100), (53, 51, 122, 98), (35, 33, 121, 96), (17, 15, 120, 127), (61, 59, 119, 126), (43, 41, 118, 125), (25, 23, 117, 124), (7, 5, 116, 123), (51, 49, 115, 122), (33, 31, 114, 121), (15, 13, 113, 120), (59, 57, 112, 119), (41, 39, 111, 118), (23, 21, 110, 117), (5, 3, 105, 116), (49, 47, 107, 115), (31, 29, 103, 114), (13, 11, 101, 113), (57, 55, 99, 112), (39, 37, 97, 111), (21, 19, 109, 110), (1, 63, 108, 104), (47, 45, 106, 107), (3, 1, 104, 105), (29, 27, 102, 103), (11, 9, 100, 101), (55, 53, 98, 99), (37, 35, 96, 97), (159, 158, 190, 191), (76, 75, 139, 140), (90, 89, 153, 154), (77, 76, 140, 141), (91, 90, 154, 155), (78, 77, 141, 142), (65, 64, 128, 129), (92, 91, 155, 156), (79, 78, 142, 143), (66, 65, 129, 130), (93, 92, 156, 157), (80, 79, 143, 144), (67, 66, 130, 131), (94, 93, 157, 158), (81, 80, 144, 145), (68, 67, 131, 132), (95, 94, 158, 159), (82, 81, 145, 146), (69, 68, 132, 133), (64, 95, 159, 128), (83, 82, 146, 147), (70, 69, 133, 134), (84, 83, 147, 148), (71, 70, 134, 135), (85, 84, 148, 149), (72, 71, 135, 136), (86, 85, 149, 150), (73, 72, 136, 137), (87, 86, 150, 151), (74, 73, 137, 138), (88, 87, 151, 152), (75, 74, 138, 139), (181, 180, 212, 213), (146, 145, 177, 178), (133, 132, 164, 165), (128, 159, 191, 160), (147, 146, 178, 179), (134, 133, 165, 166), (148, 147, 179, 180), (135, 134, 166, 167), (149, 148, 180, 181), (136, 135, 167, 168), (150, 149, 181, 182), (137, 136, 168, 169), (151, 150, 182, 183), (138, 137, 169, 170), (152, 151, 183, 184), (139, 138, 170, 171), (153, 152, 184, 185), (140, 139, 171, 172), (154, 153, 185, 186), (141, 140, 172, 173), (155, 154, 186, 187), (142, 141, 173, 174), (129, 128, 160, 161), (156, 155, 187, 188), (143, 142, 174, 175), (130, 129, 161, 162), (157, 156, 188, 189), (144, 143, 175, 176), (131, 130, 162, 163), (158, 157, 189, 190), (145, 144, 176, 177), (132, 131, 163, 164), (216, 215, 247, 248), (168, 167, 199, 200), (182, 181, 213, 214), (169, 168, 200, 201), (183, 182, 214, 215), (170, 169, 201, 202), (184, 183, 215, 216), (171, 170, 202, 203), (185, 184, 216, 217), (172, 171, 203, 204), (186, 185, 217, 218), (173, 172, 204, 205), (187, 186, 218, 219), (174, 173, 205, 206), (161, 160, 192, 193), (188, 187, 219, 220), (175, 174, 206, 207), (162, 161, 193, 194), (189, 188, 220, 221), (176, 175, 207, 208), (163, 162, 194, 195), (190, 189, 221, 222), (177, 176, 208, 209), (164, 163, 195, 196), (191, 190, 222, 223), (178, 177, 209, 210), (165, 164, 196, 197), (160, 191, 223, 192), (179, 178, 210, 211), (166, 165, 197, 198), (180, 179, 211, 212), (167, 166, 198, 199), (251, 250, 282, 283), (203, 202, 234, 235), (217, 216, 248, 249), (204, 203, 235, 236), (218, 217, 249, 250), (205, 204, 236, 237), (219, 218, 250, 251), (206, 205, 237, 238), (193, 192, 224, 225), (220, 219, 251, 252), (207, 206, 238, 239), (194, 193, 225, 226), (221, 220, 252, 253), (208, 207, 239, 240), (195, 194, 226, 227), (222, 221, 253, 254), (209, 208, 240, 241), (196, 195, 227, 228), (223, 222, 254, 255), (210, 209, 241, 242), (197, 196, 228, 229), (192, 223, 255, 224), (211, 210, 242, 243), (198, 197, 229, 230), (212, 211, 243, 244), (199, 198, 230, 231), (213, 212, 244, 245), (200, 199, 231, 232), (214, 213, 245, 246), (201, 200, 232, 233), (215, 214, 246, 247), (202, 201, 233, 234), (259, 258, 290, 291), (238, 237, 269, 270), (225, 224, 256, 257), (252, 251, 283, 284), (239, 238, 270, 271), (226, 225, 257, 258), (253, 252, 284, 285), (240, 239, 271, 272), (227, 226, 258, 259), (254, 253, 285, 286), (241, 240, 272, 273), (228, 227, 259, 260), (255, 254, 286, 287), (242, 241, 273, 274), (229, 228, 260, 261), (224, 255, 287, 256), (243, 242, 274, 275), (230, 229, 261, 262), (244, 243, 275, 276), (231, 230, 262, 263), (245, 244, 276, 277), (232, 231, 263, 264), (246, 245, 277, 278), (233, 232, 264, 265), (247, 246, 278, 279), (234, 233, 265, 266), (248, 247, 279, 280), (235, 234, 266, 267), (249, 248, 280, 281), (236, 235, 267, 268), (250, 249, 281, 282), (237, 236, 268, 269), (353, 352, 325, 326), (286, 285, 317, 318), (273, 272, 304, 305), (260, 259, 291, 292), (287, 286, 318, 319), (274, 273, 305, 306), (261, 260, 292, 293), (256, 287, 319, 288), (275, 274, 306, 307), (262, 261, 293, 294), (276, 275, 307, 308), (263, 262, 294, 295), (277, 276, 308, 309), (264, 263, 295, 296), (278, 277, 309, 310), (265, 264, 296, 297), (279, 278, 310, 311), (266, 265, 297, 298), (280, 279, 311, 312), (267, 266, 298, 299), (281, 280, 312, 313), (268, 267, 299, 300), (282, 281, 313, 314), (269, 268, 300, 301), (283, 282, 314, 315), (270, 269, 301, 302), (257, 256, 288, 289), (284, 283, 315, 316), (271, 270, 302, 303), (258, 257, 289, 290), (285, 284, 316, 317), (272, 271, 303, 304), (329, 328, 392, 393), (355, 354, 339, 340), (356, 353, 326, 327), (357, 355, 340, 341), (358, 356, 327, 328), (359, 357, 341, 342), (360, 358, 328, 329), (361, 359, 342, 343), (362, 360, 329, 330), (363, 361, 343, 344), (364, 362, 330, 331), (365, 363, 344, 345), (366, 364, 331, 332), (367, 365, 345, 346), (368, 366, 332, 333), (369, 367, 346, 347), (370, 368, 333, 334), (372, 371, 320, 321), (373, 369, 347, 348), (374, 370, 334, 335), (375, 372, 321, 322), (376, 373, 348, 349), (377, 374, 335, 336), (378, 375, 322, 323), (379, 376, 349, 350), (380, 377, 336, 337), (381, 378, 323, 324), (382, 379, 350, 351), (383, 380, 337, 338), (352, 381, 324, 325), (371, 382, 351, 320), (354, 383, 338, 339), (307, 306, 383, 354), (288, 319, 382, 371), (293, 292, 381, 352), (306, 305, 380, 383), (319, 318, 379, 382), (292, 291, 378, 381), (305, 304, 377, 380), (318, 317, 376, 379), (291, 290, 375, 378), (304, 303, 374, 377), (317, 316, 373, 376), (290, 289, 372, 375), (303, 302, 370, 374), (316, 315, 369, 373), (289, 288, 371, 372), (302, 301, 368, 370), (315, 314, 367, 369), (301, 300, 366, 368), (314, 313, 365, 367), (300, 299, 364, 366), (313, 312, 363, 365), (299, 298, 362, 364), (312, 311, 361, 363), (298, 297, 360, 362), (311, 310, 359, 361), (297, 296, 358, 360), (310, 309, 357, 359), (296, 295, 356, 358), (309, 308, 355, 357), (295, 294, 353, 356), (308, 307, 354, 355), (294, 293, 352, 353), (399, 398, 430, 431), (343, 342, 406, 407), (330, 329, 393, 394), (344, 343, 407, 408), (331, 330, 394, 395), (345, 344, 408, 409), (332, 331, 395, 396), (346, 345, 409, 410), (333, 332, 396, 397), (347, 346, 410, 411), (334, 333, 397, 398), (321, 320, 384, 385), (348, 347, 411, 412), (335, 334, 398, 399), (322, 321, 385, 386), (349, 348, 412, 413), (336, 335, 399, 400), (323, 322, 386, 387), (350, 349, 413, 414), (337, 336, 400, 401), (324, 323, 387, 388), (351, 350, 414, 415), (338, 337, 401, 402), (325, 324, 388, 389), (320, 351, 415, 384), (339, 338, 402, 403), (326, 325, 389, 390), (340, 339, 403, 404), (327, 326, 390, 391), (341, 340, 404, 405), (328, 327, 391, 392), (342, 341, 405, 406), (434, 433, 465, 466), (386, 385, 417, 418), (413, 412, 444, 445), (400, 399, 431, 432), (387, 386, 418, 419), (414, 413, 445, 446), (401, 400, 432, 433), (388, 387, 419, 420), (415, 414, 446, 447), (402, 401, 433, 434), (389, 388, 420, 421), (384, 415, 447, 416), (403, 402, 434, 435), (390, 389, 421, 422), (404, 403, 435, 436), (391, 390, 422, 423), (405, 404, 436, 437), (392, 391, 423, 424), (406, 405, 437, 438), (393, 392, 424, 425), (407, 406, 438, 439), (394, 393, 425, 426), (408, 407, 439, 440), (395, 394, 426, 427), (409, 408, 440, 441), (396, 395, 427, 428), (410, 409, 441, 442), (397, 396, 428, 429), (411, 410, 442, 443), (398, 397, 429, 430), (385, 384, 416, 417), (412, 411, 443, 444), (469, 468, 500, 501), (421, 420, 452, 453), (416, 447, 479, 448), (435, 434, 466, 467), (422, 421, 453, 454), (436, 435, 467, 468), (423, 422, 454, 455), (437, 436, 468, 469), (424, 423, 455, 456), (438, 437, 469, 470), (425, 424, 456, 457), (439, 438, 470, 471), (426, 425, 457, 458), (440, 439, 471, 472), (427, 426, 458, 459), (441, 440, 472, 473), (428, 427, 459, 460), (442, 441, 473, 474), (429, 428, 460, 461), (443, 442, 474, 475), (430, 429, 461, 462), (417, 416, 448, 449), (444, 443, 475, 476), (431, 430, 462, 463), (418, 417, 449, 450), (445, 444, 476, 477), (432, 431, 463, 464), (419, 418, 450, 451), (446, 445, 477, 478), (433, 432, 464, 465), (420, 419, 451, 452), (447, 446, 478, 479), (504, 503, 535, 536), (456, 455, 487, 488), (470, 469, 501, 502), (457, 456, 488, 489), (471, 470, 502, 503), (458, 457, 489, 490), (472, 471, 503, 504), (459, 458, 490, 491), (473, 472, 504, 505), (460, 459, 491, 492), (474, 473, 505, 506), (461, 460, 492, 493), (475, 474, 506, 507), (462, 461, 493, 494), (449, 448, 480, 481), (476, 475, 507, 508), (463, 462, 494, 495), (450, 449, 481, 482), (477, 476, 508, 509), (464, 463, 495, 496), (451, 450, 482, 483), (478, 477, 509, 510), (465, 464, 496, 497), (452, 451, 483, 484), (479, 478, 510, 511), (466, 465, 497, 498), (453, 452, 484, 485), (448, 479, 511, 480), (467, 466, 498, 499), (454, 453, 485, 486), (468, 467, 499, 500), (455, 454, 486, 487), (539, 538, 570, 571), (491, 490, 522, 523), (505, 504, 536, 537), (492, 491, 523, 524), (506, 505, 537, 538), (493, 492, 524, 525), (507, 506, 538, 539), (494, 493, 525, 526), (481, 480, 512, 513), (508, 507, 539, 540), (495, 494, 526, 527), (482, 481, 513, 514), (509, 508, 540, 541), (496, 495, 527, 528), (483, 482, 514, 515), (510, 509, 541, 542), (497, 496, 528, 529), (484, 483, 515, 516), (511, 510, 542, 543), (498, 497, 529, 530), (485, 484, 516, 517), (480, 511, 543, 512), (499, 498, 530, 531), (486, 485, 517, 518), (500, 499, 531, 532), (487, 486, 518, 519), (501, 500, 532, 533), (488, 487, 519, 520), (502, 501, 533, 534), (489, 488, 520, 521), (503, 502, 534, 535), (490, 489, 521, 522), (547, 546, 578, 579), (526, 525, 557, 558), (513, 512, 544, 545), (540, 539, 571, 572), (527, 526, 558, 559), (514, 513, 545, 546), (541, 540, 572, 573), (528, 527, 559, 560), (515, 514, 546, 547), (542, 541, 573, 574), (529, 528, 560, 561), (516, 515, 547, 548), (543, 542, 574, 575), (530, 529, 561, 562), (517, 516, 548, 549), (512, 543, 575, 544), (531, 530, 562, 563), (518, 517, 549, 550), (532, 531, 563, 564), (519, 518, 550, 551), (533, 532, 564, 565), (520, 519, 551, 552), (534, 533, 565, 566), (521, 520, 552, 553), (535, 534, 566, 567), (522, 521, 553, 554), (536, 535, 567, 568), (523, 522, 554, 555), (537, 536, 568, 569), (524, 523, 555, 556), (538, 537, 569, 570), (525, 524, 556, 557), (582, 581, 613, 614), (574, 573, 605, 606), (561, 560, 592, 593), (548, 547, 579, 580), (575, 574, 606, 607), (562, 561, 593, 594), (549, 548, 580, 581), (544, 575, 607, 576), (563, 562, 594, 595), (550, 549, 581, 582), (564, 563, 595, 596), (551, 550, 582, 583), (565, 564, 596, 597), (552, 551, 583, 584), (566, 565, 597, 598), (553, 552, 584, 585), (567, 566, 598, 599), (554, 553, 585, 586), (568, 567, 599, 600), (555, 554, 586, 587), (569, 568, 600, 601), (556, 555, 587, 588), (570, 569, 601, 602), (557, 556, 588, 589), (571, 570, 602, 603), (558, 557, 589, 590), (545, 544, 576, 577), (572, 571, 603, 604), (559, 558, 590, 591), (546, 545, 577, 578), (573, 572, 604, 605), (560, 559, 591, 592), (617, 616, 648, 649), (596, 595, 627, 628), (583, 582, 614, 615), (597, 596, 628, 629), (584, 583, 615, 616), (598, 597, 629, 630), (585, 584, 616, 617), (599, 598, 630, 631), (586, 585, 617, 618), (600, 599, 631, 632), (587, 586, 618, 619), (601, 600, 632, 633), (588, 587, 619, 620), (602, 601, 633, 634), (589, 588, 620, 621), (603, 602, 634, 635), (590, 589, 621, 622), (577, 576, 608, 609), (604, 603, 635, 636), (591, 590, 622, 623), (578, 577, 609, 610), (605, 604, 636, 637), (592, 591, 623, 624), (579, 578, 610, 611), (606, 605, 637, 638), (593, 592, 624, 625), (580, 579, 611, 612), (607, 606, 638, 639), (594, 593, 625, 626), (581, 580, 612, 613), (576, 607, 639, 608), (595, 594, 626, 627), (652, 651, 683, 684), (631, 630, 662, 663), (618, 617, 649, 650), (632, 631, 663, 664), (619, 618, 650, 651), (633, 632, 664, 665), (620, 619, 651, 652), (634, 633, 665, 666), (621, 620, 652, 653), (635, 634, 666, 667), (622, 621, 653, 654), (609, 608, 640, 641), (636, 635, 667, 668), (623, 622, 654, 655), (610, 609, 641, 642), (637, 636, 668, 669), (624, 623, 655, 656), (611, 610, 642, 643), (638, 637, 669, 670), (625, 624, 656, 657), (612, 611, 643, 644), (639, 638, 670, 671), (626, 625, 657, 658), (613, 612, 644, 645), (608, 639, 671, 640), (627, 626, 658, 659), (614, 613, 645, 646), (628, 627, 659, 660), (615, 614, 646, 647), (629, 628, 660, 661), (616, 615, 647, 648), (630, 629, 661, 662), (687, 686, 718, 719), (666, 665, 697, 698), (653, 652, 684, 685), (667, 666, 698, 699), (654, 653, 685, 686), (641, 640, 672, 673), (668, 667, 699, 700), (655, 654, 686, 687), (642, 641, 673, 674), (669, 668, 700, 701), (656, 655, 687, 688), (643, 642, 674, 675), (670, 669, 701, 702), (657, 656, 688, 689), (644, 643, 675, 676), (671, 670, 702, 703), (658, 657, 689, 690), (645, 644, 676, 677), (640, 671, 703, 672), (659, 658, 690, 691), (646, 645, 677, 678), (660, 659, 691, 692), (647, 646, 678, 679), (661, 660, 692, 693), (648, 647, 679, 680), (662, 661, 693, 694), (649, 648, 680, 681), (663, 662, 694, 695), (650, 649, 681, 682), (664, 663, 695, 696), (651, 650, 682, 683), (665, 664, 696, 697), (722, 721, 753, 754), (674, 673, 705, 706), (701, 700, 732, 733), (688, 687, 719, 720), (675, 674, 706, 707), (702, 701, 733, 734), (689, 688, 720, 721), (676, 675, 707, 708), (703, 702, 734, 735), (690, 689, 721, 722), (677, 676, 708, 709), (672, 703, 735, 704), (691, 690, 722, 723), (678, 677, 709, 710), (692, 691, 723, 724), (679, 678, 710, 711), (693, 692, 724, 725), (680, 679, 711, 712), (694, 693, 725, 726), (681, 680, 712, 713), (695, 694, 726, 727), (682, 681, 713, 714), (696, 695, 727, 728), (683, 682, 714, 715), (697, 696, 728, 729), (684, 683, 715, 716), (698, 697, 729, 730), (685, 684, 716, 717), (699, 698, 730, 731), (686, 685, 717, 718), (673, 672, 704, 705), (700, 699, 731, 732), (757, 756, 788, 789), (709, 708, 740, 741), (704, 735, 767, 736), (723, 722, 754, 755), (710, 709, 741, 742), (724, 723, 755, 756), (711, 710, 742, 743), (725, 724, 756, 757), (712, 711, 743, 744), (726, 725, 757, 758), (713, 712, 744, 745), (727, 726, 758, 759), (714, 713, 745, 746), (728, 727, 759, 760), (715, 714, 746, 747), (729, 728, 760, 761), (716, 715, 747, 748), (730, 729, 761, 762), (717, 716, 748, 749), (731, 730, 762, 763), (718, 717, 749, 750), (705, 704, 736, 737), (732, 731, 763, 764), (719, 718, 750, 751), (706, 705, 737, 738), (733, 732, 764, 765), (720, 719, 751, 752), (707, 706, 738, 739), (734, 733, 765, 766), (721, 720, 752, 753), (708, 707, 739, 740), (735, 734, 766, 767), (792, 791, 823, 824), (744, 743, 775, 776), (758, 757, 789, 790), (745, 744, 776, 777), (759, 758, 790, 791), (746, 745, 777, 778), (760, 759, 791, 792), (747, 746, 778, 779), (761, 760, 792, 793), (748, 747, 779, 780), (762, 761, 793, 794), (749, 748, 780, 781), (763, 762, 794, 795), (750, 749, 781, 782), (737, 736, 768, 769), (764, 763, 795, 796), (751, 750, 782, 783), (738, 737, 769, 770), (765, 764, 796, 797), (752, 751, 783, 784), (739, 738, 770, 771), (766, 765, 797, 798), (753, 752, 784, 785), (740, 739, 771, 772), (767, 766, 798, 799), (754, 753, 785, 786), (741, 740, 772, 773), (736, 767, 799, 768), (755, 754, 786, 787), (742, 741, 773, 774), (756, 755, 787, 788), (743, 742, 774, 775), (801, 800, 831, 830, 829, 828, 827, 826, 825, 824, 823, 822, 821, 820, 819, 818, 817, 816, 815, 814, 813, 812, 811, 810, 809, 808, 807, 806, 805, 804, 803, 802), (779, 778, 810, 811), (793, 792, 824, 825), (780, 779, 811, 812), (794, 793, 825, 826), (781, 780, 812, 813), (795, 794, 826, 827), (782, 781, 813, 814), (769, 768, 800, 801), (796, 795, 827, 828), (783, 782, 814, 815), (770, 769, 801, 802), (797, 796, 828, 829), (784, 783, 815, 816), (771, 770, 802, 803), (798, 797, 829, 830), (785, 784, 816, 817), (772, 771, 803, 804), (799, 798, 830, 831), (786, 785, 817, 818), (773, 772, 804, 805), (768, 799, 831, 800), (787, 786, 818, 819), (774, 773, 805, 806), (788, 787, 819, 820), (775, 774, 806, 807), (789, 788, 820, 821), (776, 775, 807, 808), (790, 789, 821, 822), (777, 776, 808, 809), (791, 790, 822, 823), (778, 777, 809, 810)])
me_cylinder.polygons.foreach_set('use_smooth', [True] * 802)
me_cylinder.materials.append(mat_material_001)
me_cylinder.use_remesh_preserve_volume = False
me_cylinder.use_remesh_preserve_attributes = False
me_cylinder.use_mirror_vertex_groups = False
me_cylinder.update()

# ---- objects
ob_cylinder_002 = bpy.data.objects.new('Cylinder.002', me_cylinder_002)
ob_cylinder_001 = bpy.data.objects.new('Cylinder.001', me_cylinder_001)
ob_cylinder = bpy.data.objects.new('Cylinder', me_cylinder)
ob_camera = bpy.data.objects.new('Camera', cam_camera)
ob_sun = bpy.data.objects.new('Sun', light_sun)

# ---- transforms, parenting, visibility, modifiers, constraints
ob_cylinder_002.location = (0.0, 0.0, 0.9113)
ob_cylinder_002.lineart.crease_threshold = 0.0
ob_cylinder_001.location = (0.0, 0.0, 1.732)
ob_cylinder_001.lineart.crease_threshold = 0.0
_m = ob_cylinder_001.modifiers.new('Mirror', 'MIRROR')
_m = ob_cylinder_001.modifiers.new('Subsurf', 'SUBSURF')
_m.uv_smooth = 'PRESERVE_CORNERS'
_m.quality = 2
_m.show_only_control_edges = False
ob_cylinder.location = (0.0, 0.0, 0.0)
ob_cylinder.lineart.crease_threshold = 0.0
ob_camera.location = (7.481, -6.508, 6.478)
ob_camera.rotation_euler = (1.109, 0.01082, 0.8149)
ob_camera.lock_rotations_4d = False
ob_camera.empty_display_type = 'ARROWS'
ob_camera.color = (0.0, 0.0, 0.0, 0.0)
ob_camera.display_type = 'WIRE'
ob_camera.lineart.crease_threshold = 0.0
ob_sun.location = (-2.04, -0.02239, 3.272)
ob_sun.lineart.crease_threshold = 0.0

# ---- collection membership
col_collection_1.objects.link(ob_cylinder_002)
col_collection_1.objects.link(ob_cylinder_001)
col_collection_1.objects.link(ob_cylinder)
col_collection_1.objects.link(ob_camera)
col_collection_10.objects.link(ob_sun)

# ---- scene / render settings (as saved in the file)
scene.camera = ob_camera
scene.frame_start = 1; scene.frame_end = 250; scene.frame_set(1)
scene.render.engine = 'CYCLES'
scene.render.resolution_percentage = 50
scene.render.dither_intensity = 0.0
scene.cycles.use_denoising = False
scene.cycles.samples = 10
scene.cycles.sampling_pattern = 'TABULATED_SOBOL'
scene.cycles.light_sampling_threshold = 0.0
scene.cycles.use_adaptive_sampling = False
scene.cycles.use_light_tree = False
scene.cycles.blur_glossy = 0.0
scene.cycles.pixel_filter_type = 'GAUSSIAN'
scene.cycles.sample_clamp_indirect = 0.0
scene.view_settings.view_transform = 'Standard'
bpy.context.view_layer.update()
